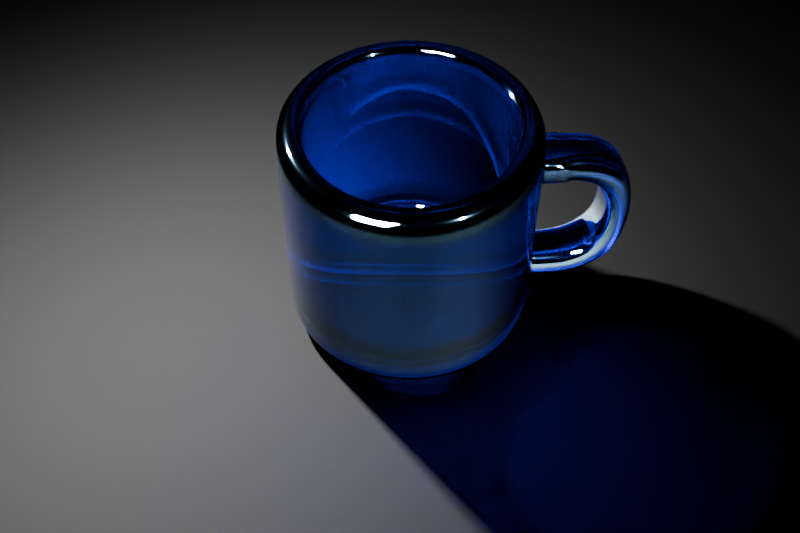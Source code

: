 # Source: Coffee_Cup_Blend.blend  (saved by Blender 4.1.24; exported with 4.5.12 LTS)
import bpy
from mathutils import Matrix  # noqa: F401  (used for matrix-valued properties, if any)

bpy.ops.wm.read_factory_settings(use_empty=True)
scene = bpy.context.scene
scene.name = 'Scene'

# ---- collections
col_collection = bpy.data.collections.new('Collection'); scene.collection.children.link(col_collection)

# ---- materials (node trees are filled in below, after node groups)
mat_adjustable_gemstone_001 = bpy.data.materials.new('ADJUSTABLE GEMSTONE.001')
mat_adjustable_gemstone_001.displacement_method = 'BOTH'
mat_adjustable_gemstone_001.preview_render_type = 'FLAT'
mat_material_012 = bpy.data.materials.new('Material.012')

# ---- node groups
ng_adjustable_gemstone = bpy.data.node_groups.new('ADJUSTABLE GEMSTONE', 'ShaderNodeTree')
_s = ng_adjustable_gemstone.interface.new_socket(name='Shader', in_out='OUTPUT', socket_type='NodeSocketShader')
_s = ng_adjustable_gemstone.interface.new_socket(name='IOR', in_out='INPUT', socket_type='NodeSocketFloat')
_s.default_value = 2.41
_s.min_value = 0.0
_s.max_value = 1000.0
_s = ng_adjustable_gemstone.interface.new_socket(name='IOR', in_out='INPUT', socket_type='NodeSocketFloat')
_s.default_value = 2.41
_s.min_value = 0.0
_s.max_value = 1000.0
_s = ng_adjustable_gemstone.interface.new_socket(name='Color', in_out='INPUT', socket_type='NodeSocketColor')
_s.default_value = (0.3575, 0.01997, 0.01997, 1.0)
_s = ng_adjustable_gemstone.interface.new_socket(name='Value', in_out='INPUT', socket_type='NodeSocketFloat')
_s.default_value = 0.5
_s.min_value = -1e+04
_s.max_value = 1e+04
_s = ng_adjustable_gemstone.interface.new_socket(name='Value', in_out='INPUT', socket_type='NodeSocketFloat')
_s.default_value = 0.5
_s.min_value = -1e+04
_s.max_value = 1e+04
_s = ng_adjustable_gemstone.interface.new_socket(name='Value', in_out='INPUT', socket_type='NodeSocketFloat')
_s.default_value = 0.01
_s.min_value = -1e+04
_s.max_value = 1e+04
_s = ng_adjustable_gemstone.interface.new_socket(name='Value', in_out='INPUT', socket_type='NodeSocketFloat')
_s.default_value = 0.01
_s.min_value = -1e+04
_s.max_value = 1e+04
_N = ng_adjustable_gemstone.nodes; _L = ng_adjustable_gemstone.links
n0 = _N.new('ShaderNodeBsdfGlass'); n0.name = 'Glass BSDF.002'; n0.location = (-255, -114)
n0.distribution = 'GGX'
n0.inputs[0].default_value = (0.0, 1.0, 0.01, 1.0)
n0.inputs[1].default_value = 0.01
n1 = _N.new('ShaderNodeBsdfGlass'); n1.name = 'Glass BSDF.003'; n1.location = (-255, -300)
n1.distribution = 'GGX'
n1.inputs[0].default_value = (0.005, 0.0, 1.0, 1.0)
n1.inputs[1].default_value = 0.01
n2 = _N.new('ShaderNodeAddShader'); n2.name = 'Add Shader.001'; n2.location = (209, -37)
n3 = _N.new('ShaderNodeAddShader'); n3.name = 'Add Shader'; n3.location = (-30, 12)
n4 = _N.new('ShaderNodeMixShader'); n4.name = 'Mix Shader'; n4.location = (448, -88)
n5 = _N.new('ShaderNodeBsdfGlass'); n5.name = 'Glass BSDF.001'; n5.location = (-255, 78)
n5.distribution = 'GGX'
n5.inputs[0].default_value = (1.0, 0.0, 0.0, 1.0)
n5.inputs[1].default_value = 0.01
n6 = _N.new('ShaderNodeMath'); n6.name = 'Math'; n6.location = (-440, 73)
n6.operation = 'SUBTRACT'
n7 = _N.new('ShaderNodeLightPath'); n7.name = 'Light Path'; n7.location = (210, 296)
n8 = _N.new('ShaderNodeBsdfGlass'); n8.name = 'Glass BSDF'; n8.location = (198, -154)
n8.distribution = 'GGX'
n9 = _N.new('NodeGroupOutput'); n9.name = 'Group Output'; n9.location = (638, -5)
n10 = _N.new('ShaderNodeMath'); n10.name = 'Math.001'; n10.location = (-440, -208)
n11 = _N.new('NodeGroupInput'); n11.name = 'Group Input'; n11.location = (-842, -115)
_L.new(n11.outputs[0], n8.inputs[2])
_L.new(n11.outputs[3], n6.inputs[0])
_L.new(n11.outputs[4], n10.inputs[0])
_L.new(n11.outputs[1], n0.inputs[2])
_L.new(n11.outputs[5], n6.inputs[1])
_L.new(n11.outputs[6], n10.inputs[1])
_L.new(n4.outputs[0], n9.inputs[0])
_L.new(n11.outputs[2], n8.inputs[0])
_L.new(n5.outputs[0], n3.inputs[0])
_L.new(n0.outputs[0], n3.inputs[1])
_L.new(n1.outputs[0], n2.inputs[1])
_L.new(n3.outputs[0], n2.inputs[0])
_L.new(n2.outputs[0], n4.inputs[2])
_L.new(n6.outputs[0], n5.inputs[2])
_L.new(n10.outputs[0], n1.inputs[2])
_L.new(n7.outputs[0], n4.inputs[0])
_L.new(n8.outputs[0], n4.inputs[1])
n9.is_active_output = True

# ---- material node trees
mat_adjustable_gemstone_001.use_nodes = True; mat_adjustable_gemstone_001.node_tree.nodes.clear()
_N = mat_adjustable_gemstone_001.node_tree.nodes; _L = mat_adjustable_gemstone_001.node_tree.links
n0 = _N.new('ShaderNodeValue'); n0.name = 'Value.001'; n0.location = (15963, 1994)
n0.label = 'Dispersion'
n0.outputs[0].default_value = 0.644
n1 = _N.new('ShaderNodeValue'); n1.name = 'Value'; n1.location = (15965, 2087)
n1.label = 'Index of Refraction'
n1.outputs[0].default_value = 2.41
n2 = _N.new('ShaderNodeRGB'); n2.name = 'RGB'; n2.location = (15962, 1905)
n2.outputs[0].default_value = (0.0, 0.0, 0.8174, 1.0)
n3 = _N.new('ShaderNodeOutputMaterial'); n3.name = 'Material Output.001'; n3.location = (16310, 2090)
n4 = _N.new('ShaderNodeGroup'); n4.name = 'Group'; n4.location = (16149, 2090)
n4.node_tree = ng_adjustable_gemstone
_L.new(n1.outputs[0], n4.inputs[0])
_L.new(n1.outputs[0], n4.inputs[3])
_L.new(n1.outputs[0], n4.inputs[4])
_L.new(n1.outputs[0], n4.inputs[1])
_L.new(n0.outputs[0], n4.inputs[5])
_L.new(n0.outputs[0], n4.inputs[6])
_L.new(n4.outputs[0], n3.inputs[0])
_L.new(n2.outputs[0], n4.inputs[2])
n3.is_active_output = True
mat_material_012.use_nodes = True; mat_material_012.node_tree.nodes.clear()
_N = mat_material_012.node_tree.nodes; _L = mat_material_012.node_tree.links
n0 = _N.new('ShaderNodeBsdfPrincipled'); n0.name = 'Principled BSDF'; n0.location = (10, 300)
n0.inputs[0].default_value = (0.0, 0.0, 0.0, 1.0)
n0.inputs[1].default_value = 1.0
n0.inputs[2].default_value = 1.0
n0.inputs[3].default_value = 4.0
n1 = _N.new('ShaderNodeOutputMaterial'); n1.name = 'Material Output'; n1.location = (300, 300)
_L.new(n0.outputs[0], n1.inputs[0])
n1.is_active_output = True

# ---- world
world_world = bpy.data.worlds.new('World'); scene.world = world_world
world_world.use_nodes = True; world_world.node_tree.nodes.clear()
_N = world_world.node_tree.nodes; _L = world_world.node_tree.links
n0 = _N.new('ShaderNodeOutputWorld'); n0.name = 'World Output'; n0.location = (300, 300)
n1 = _N.new('ShaderNodeBackground'); n1.name = 'Background'; n1.location = (10, 300)
n1.inputs[0].default_value = (0.0, 0.0, 0.0, 1.0)
_L.new(n1.outputs[0], n0.inputs[0])
n0.is_active_output = True
world_world.color = (0.05088, 0.05088, 0.05088)
world_world.use_sun_shadow = False
world_world.sun_shadow_jitter_overblur = 0.0

# ---- cameras
cam_camera = bpy.data.cameras.new('Camera')
cam_camera.clip_end = 1e+06
cam_camera.ortho_scale = 7.314

# ---- lights
light_trilamp_back = bpy.data.lights.new('TriLamp-Back', 'AREA')
light_trilamp_back.transmission_factor = 0.0
light_trilamp_back.energy = 2e+06
light_trilamp_back.shadow_maximum_resolution = 0.006
light_trilamp_back.use_absolute_resolution = True
light_trilamp_back.size = 0.34
light_trilamp_back.cycles.is_caustics_light = True
light_trilamp_fill = bpy.data.lights.new('TriLamp-Fill', 'AREA')
light_trilamp_fill.transmission_factor = 0.0
light_trilamp_fill.energy = 2.5e+06
light_trilamp_fill.shadow_maximum_resolution = 0.006
light_trilamp_fill.use_absolute_resolution = True
light_trilamp_fill.size = 0.34
light_trilamp_fill.cycles.is_caustics_light = True
light_trilamp_key = bpy.data.lights.new('TriLamp-Key', 'AREA')
light_trilamp_key.transmission_factor = 0.0
light_trilamp_key.energy = 1.5e+06
light_trilamp_key.shadow_maximum_resolution = 0.006
light_trilamp_key.use_absolute_resolution = True
light_trilamp_key.size = 0.34
light_trilamp_key.cycles.is_caustics_light = True

# ---- meshes
me_cylinder = bpy.data.meshes.new('Cylinder')
me_cylinder.from_pydata([(0.0, 1.0, -1.0), (0.0, 1.0, 1.0), (0.1951, 0.9808, -1.0), (0.1951, 0.9808, 1.0), (0.3827, 0.9239, -1.0), (0.3827, 0.9239, 1.0), (0.5556, 0.8315, -1.0), (0.5556, 0.8315, 1.0), (0.7071, 0.7071, -1.0), (0.7071, 0.7071, 1.0), (0.8315, 0.5556, -1.0), (0.8315, 0.5556, 1.0), (0.9239, 0.3827, -1.0), (0.9239, 0.3827, 1.0), (0.9808, 0.1951, -1.0), (0.9808, 0.1951, 1.0), (1.0, 0.0, -1.0), (1.0, 0.0, 1.0), (0.9808, -0.1951, -1.0), (0.9808, -0.1951, 1.0), (0.9239, -0.3827, -1.0), (0.9239, -0.3827, 1.0), (0.8315, -0.5556, -1.0), (0.8315, -0.5556, 1.0), (0.7071, -0.7071, -1.0), (0.7071, -0.7071, 1.0), (0.5556, -0.8315, -1.0), (0.5556, -0.8315, 1.0), (0.3827, -0.9239, -1.0), (0.3827, -0.9239, 1.0), (0.1951, -0.9808, -1.0), (0.1951, -0.9808, 1.0), (0.0, -1.0, -1.0), (0.0, -1.0, 1.0), (-0.1951, -0.9808, -1.0), (-0.1951, -0.9808, 1.0), (-0.3827, -0.9239, -1.0), (-0.3827, -0.9239, 1.0), (-0.5556, -0.8315, -1.0), (-0.5556, -0.8315, 1.0), (-0.7071, -0.7071, -1.0), (-0.7071, -0.7071, 1.0), (-0.8315, -0.5556, -1.0), (-0.8315, -0.5556, 1.0), (-0.9239, -0.3827, -1.0), (-0.9239, -0.3827, 1.0), (-0.9808, -0.1951, -1.0), (-0.9808, -0.1951, 1.0), (-1.0, 0.0, -1.0), (-1.0, 0.0, 1.0), (-0.9808, 0.1951, -1.0), (-0.9808, 0.1951, 1.0), (-0.9239, 0.3827, -1.0), (-0.9239, 0.3827, 1.0), (-0.8315, 0.5556, -1.0), (-0.8315, 0.5556, 1.0), (-0.7071, 0.7071, -1.0), (-0.7071, 0.7071, 1.0), (-0.5556, 0.8315, -1.0), (-0.5556, 0.8315, 1.0), (-0.3827, 0.9239, -1.0), (-0.3827, 0.9239, 1.0), (-0.1951, 0.9808, -1.0), (-0.1951, 0.9808, 1.0), (1.079e-08, 0.1092, -1.0), (0.0213, 0.1071, -1.0), (0.04178, 0.1009, -1.0), (0.06065, 0.09077, -1.0), (0.07719, 0.07719, -1.0), (0.09077, 0.06065, -1.0), (0.1009, 0.04178, -1.0), (0.1071, 0.0213, -1.0), (0.1092, 0.0, -1.0), (0.1071, -0.0213, -1.0), (0.1009, -0.04178, -1.0), (0.09077, -0.06065, -1.0), (0.07719, -0.07719, -1.0), (0.06065, -0.09077, -1.0), (0.04178, -0.1009, -1.0), (0.0213, -0.1071, -1.0), (1.079e-08, -0.1092, -1.0), (-0.0213, -0.1071, -1.0), (-0.04178, -0.1009, -1.0), (-0.06065, -0.09077, -1.0), (-0.07719, -0.07719, -1.0), (-0.09077, -0.06065, -1.0), (-0.1009, -0.04178, -1.0), (-0.1071, -0.0213, -1.0), (-0.1092, 0.0, -1.0), (-0.1071, 0.0213, -1.0), (-0.1009, 0.04178, -1.0), (-0.09077, 0.06065, -1.0), (-0.07719, 0.07719, -1.0), (-0.06065, 0.09077, -1.0), (-0.04178, 0.1009, -1.0), (-0.0213, 0.1071, -1.0), (0.08398, -0.05709, -1.0), (0.08736, -0.03485, -1.0), (0.0872, -0.01133, -1.0), (0.0835, 0.01257, -1.0), (0.07641, 0.03594, -1.0), (0.06621, 0.05786, -1.0), (0.05327, 0.07751, -1.0), (0.03811, 0.09413, -1.0), (0.06289, -0.07051, -1.0), (0.06254, -0.0476, -1.0), (0.05959, -0.02292, -1.0), (0.05417, 0.002589, -1.0), (0.04648, 0.02794, -1.0), (0.03681, 0.05216, -1.0), (0.02555, 0.07432, -1.0), (0.01312, 0.09357, -1.0), (0.03878, -0.08141, -1.0), (0.03423, -0.05885, -1.0), (0.02828, -0.03405, -1.0), (0.02117, -0.007973, -1.0), (0.01317, 0.01839, -1.0), (0.004594, 0.04403, -1.0), (-0.004236, 0.06795, -1.0), (-0.01298, 0.08923, -1.0), (0.01298, -0.08923, -1.0), (0.004236, -0.06795, -1.0), (-0.004594, -0.04403, -1.0), (-0.01317, -0.01839, -1.0), (-0.02117, 0.007973, -1.0), (-0.02828, 0.03405, -1.0), (-0.03423, 0.05885, -1.0), (-0.03878, 0.08141, -1.0), (-0.01312, -0.09357, -1.0), (-0.02555, -0.07432, -1.0), (-0.03681, -0.05216, -1.0), (-0.04648, -0.02794, -1.0), (-0.05417, -0.002589, -1.0), (-0.05959, 0.02292, -1.0), (-0.06254, 0.0476, -1.0), (-0.06289, 0.07051, -1.0), (-0.03811, -0.09413, -1.0), (-0.05327, -0.07751, -1.0), (-0.06621, -0.05786, -1.0), (-0.07641, -0.03594, -1.0), (-0.0835, -0.01257, -1.0), (-0.0872, 0.01133, -1.0), (-0.08736, 0.03485, -1.0), (-0.08398, 0.05709, -1.0), (2.517e-09, 0.7921, 1.0), (0.1545, 0.7769, 1.0), (0.3031, 0.7318, 1.0), (0.4401, 0.6586, 1.0), (0.5601, 0.5601, 1.0), (0.6586, 0.4401, 1.0), (0.7318, 0.3031, 1.0), (0.7769, 0.1545, 1.0), (0.7921, 0.0, 1.0), (0.7769, -0.1545, 1.0), (0.7318, -0.3031, 1.0), (0.6586, -0.4401, 1.0), (0.5601, -0.5601, 1.0), (0.4401, -0.6586, 1.0), (0.3031, -0.7318, 1.0), (0.1545, -0.7769, 1.0), (2.517e-09, -0.7921, 1.0), (-0.1545, -0.7769, 1.0), (-0.3031, -0.7318, 1.0), (-0.4401, -0.6586, 1.0), (-0.5601, -0.5601, 1.0), (-0.6586, -0.4401, 1.0), (-0.7318, -0.3031, 1.0), (-0.7769, -0.1545, 1.0), (-0.7921, 0.0, 1.0), (-0.7769, 0.1545, 1.0), (-0.7318, 0.3031, 1.0), (-0.6586, 0.4401, 1.0), (-0.5601, 0.5601, 1.0), (-0.4401, 0.6586, 1.0), (-0.3031, 0.7318, 1.0), (-0.1545, 0.7769, 1.0), (2.517e-09, 0.7921, 1.0), (0.1545, 0.7769, 1.0), (0.3031, 0.7318, 1.0), (0.4401, 0.6586, 1.0), (0.5601, 0.5601, 1.0), (0.6586, 0.4401, 1.0), (0.7318, 0.3031, 1.0), (0.7769, 0.1545, 1.0), (0.7921, 0.0, 1.0), (0.7769, -0.1545, 1.0), (0.7318, -0.3031, 1.0), (0.6586, -0.4401, 1.0), (0.5601, -0.5601, 1.0), (0.4401, -0.6586, 1.0), (0.3031, -0.7318, 1.0), (0.1545, -0.7769, 1.0), (2.517e-09, -0.7921, 1.0), (-0.1545, -0.7769, 1.0), (-0.3031, -0.7318, 1.0), (-0.4401, -0.6586, 1.0), (-0.5601, -0.5601, 1.0), (-0.6586, -0.4401, 1.0), (-0.7318, -0.3031, 1.0), (-0.7769, -0.1545, 1.0), (-0.7921, 0.0, 1.0), (-0.7769, 0.1545, 1.0), (-0.7318, 0.3031, 1.0), (-0.6586, 0.4401, 1.0), (-0.5601, 0.5601, 1.0), (-0.4401, 0.6586, 1.0), (-0.3031, 0.7318, 1.0), (-0.1545, 0.7769, 1.0), (2.517e-09, 0.7921, -0.6858), (0.1545, 0.7769, -0.6858), (0.3031, 0.7318, -0.6858), (0.4401, 0.6586, -0.6858), (0.5601, 0.5601, -0.6858), (0.6586, 0.4401, -0.6858), (0.7318, 0.3031, -0.6858), (0.7769, 0.1545, -0.6858), (0.7921, 0.0, -0.6858), (0.7769, -0.1545, -0.6858), (0.7318, -0.3031, -0.6858), (0.6586, -0.4401, -0.6858), (0.5601, -0.5601, -0.6858), (0.4401, -0.6586, -0.6858), (0.3031, -0.7318, -0.6858), (0.1545, -0.7769, -0.6858), (2.517e-09, -0.7921, -0.6858), (-0.1545, -0.7769, -0.6858), (-0.3031, -0.7318, -0.6858), (-0.4401, -0.6586, -0.6858), (-0.5601, -0.5601, -0.6858), (-0.6586, -0.4401, -0.6858), (-0.7318, -0.3031, -0.6858), (-0.7769, -0.1545, -0.6858), (-0.7921, 0.0, -0.6858), (-0.7769, 0.1545, -0.6858), (-0.7318, 0.3031, -0.6858), (-0.6586, 0.4401, -0.6858), (-0.5601, 0.5601, -0.6858), (-0.4401, 0.6586, -0.6858), (-0.3031, 0.7318, -0.6858), (-0.1545, 0.7769, -0.6858), (-0.1951, -0.9808, 0.5), (-0.3827, -0.9239, 0.5), (-0.5556, -0.8315, 0.5), (-0.7071, -0.7071, 0.5), (-0.8315, -0.5556, 0.5), (-0.9239, -0.3827, 0.5), (-0.9808, -0.1951, 0.5), (-0.9808, -0.1951, 0.5), (-0.9808, 0.1951, 0.5), (-0.9239, 0.3827, 0.5), (-0.8315, 0.5556, 0.5), (-0.7071, 0.7071, 0.5), (-0.5556, 0.8315, 0.5), (-0.3827, 0.9239, 0.5), (-0.1951, 0.9808, 0.5), (0.0, 1.0, 0.5), (0.0, 1.0, -0.5), (-0.1951, 0.9808, -0.5), (-0.3827, 0.9239, -0.5), (-0.5556, 0.8315, -0.5), (-0.7071, 0.7071, -0.5), (-0.8315, 0.5556, -0.5), (-0.9239, 0.3827, -0.5), (-0.9808, 0.1951, -0.5), (-1.0, 0.0, -0.5), (-0.9808, -0.1951, -0.5), (-0.9239, -0.3827, -0.5), (-0.8315, -0.5556, -0.5), (-0.7071, -0.7071, -0.5), (-0.5556, -0.8315, -0.5), (-0.3827, -0.9239, -0.5), (-0.1951, -0.9808, -0.5), (0.0, -1.0, -0.5), (0.1951, -0.9808, -0.5), (0.3827, -0.9239, -0.5), (0.5556, -0.8315, -0.5), (0.7071, -0.7071, -0.5), (0.8315, -0.5556, -0.5), (0.9239, -0.3827, -0.5), (0.9808, -0.1951, -0.5), (1.0, 0.0, -0.5), (0.9808, 0.1951, -0.5), (0.9239, 0.3827, -0.5), (0.8315, 0.5556, -0.5), (0.7071, 0.7071, -0.5), (0.5556, 0.8315, -0.5), (0.3827, 0.9239, -0.5), (0.1951, 0.9808, -0.5), (-0.1951, 0.9808, 0.0), (-0.3827, 0.9239, 0.0), (-0.5556, 0.8315, 0.0), (-0.7071, 0.7071, 0.0), (-0.8315, 0.5556, 0.0), (-0.9239, 0.3827, 0.0), (-0.9808, 0.1951, 0.0), (-1.0, 0.0, 0.0), (-0.9808, -0.1951, 0.0), (-0.9239, -0.3827, 0.0), (-0.8315, -0.5556, 0.0), (-0.7071, -0.7071, 0.0), (-0.5556, -0.8315, 0.0), (-0.3827, -0.9239, 0.0), (-0.1951, -0.9808, 0.0), (0.0, -1.0, 0.0), (0.1951, -0.9808, 0.0), (0.3827, -0.9239, 0.0), (0.5556, -0.8315, 0.0), (0.7071, -0.7071, 0.0), (0.8315, -0.5556, 0.0), (0.9239, -0.3827, 0.0), (0.9808, -0.1951, 0.0), (1.0, 0.0, 0.0), (0.9808, 0.1951, 0.0), (0.9239, 0.3827, 0.0), (0.8315, 0.5556, 0.0), (0.7071, 0.7071, 0.0), (0.5556, 0.8315, 0.0), (0.3827, 0.9239, 0.0), (0.1951, 0.9808, 0.0), (0.0, 1.0, 0.0), (0.1545, 0.7769, -0.762), (-6.378e-09, 0.7921, -0.762), (0.3031, 0.7318, -0.762), (0.4401, 0.6586, -0.762), (0.5601, 0.5601, -0.762), (0.6586, 0.4401, -0.762), (0.7318, 0.3031, -0.762), (0.7769, 0.1545, -0.762), (0.7921, 8.758e-09, -0.762), (0.7769, -0.1545, -0.762), (0.7318, -0.3031, -0.762), (0.6586, -0.4401, -0.762), (0.5601, -0.5601, -0.762), (0.4401, -0.6586, -0.762), (0.3031, -0.7318, -0.762), (0.1545, -0.7769, -0.762), (-6.378e-09, -0.7921, -0.762), (-0.1545, -0.7769, -0.762), (-0.3031, -0.7318, -0.762), (-0.4401, -0.6586, -0.762), (-0.5601, -0.5601, -0.762), (-0.6586, -0.4401, -0.762), (-0.7318, -0.3031, -0.762), (-0.7769, -0.1545, -0.762), (-0.7921, 8.758e-09, -0.762), (-0.7769, 0.1545, -0.762), (-0.7318, 0.3031, -0.762), (-0.6586, 0.4401, -0.762), (-0.5601, 0.5601, -0.762), (-0.4401, 0.6586, -0.762), (-0.3031, 0.7318, -0.762), (-0.1545, 0.7769, -0.762), (0.02199, 0.1106, -0.762), (7.838e-09, 0.1127, -0.762), (0.04314, 0.1042, -0.762), (0.06263, 0.09374, -0.762), (0.07972, 0.07972, -0.762), (0.09374, 0.06263, -0.762), (0.1042, 0.04314, -0.762), (0.1106, 0.02199, -0.762), (0.1127, 6.222e-07, -0.762), (0.1106, -0.02199, -0.762), (0.1042, -0.04314, -0.762), (0.09374, -0.06263, -0.762), (0.07972, -0.07972, -0.762), (0.06263, -0.09374, -0.762), (0.04314, -0.1042, -0.762), (0.02199, -0.1106, -0.762), (7.838e-09, -0.1127, -0.762), (-0.02199, -0.1106, -0.762), (-0.04314, -0.1042, -0.762), (-0.06263, -0.09374, -0.762), (-0.07972, -0.07972, -0.762), (-0.09374, -0.06263, -0.762), (-0.1042, -0.04314, -0.762), (-0.1106, -0.02199, -0.762), (-0.1127, 6.222e-07, -0.762), (-0.1106, 0.02199, -0.762), (-0.1042, 0.04314, -0.762), (-0.09374, 0.06263, -0.762), (-0.07972, 0.07972, -0.762), (-0.06263, 0.09374, -0.762), (-0.04314, 0.1042, -0.762), (-0.02199, 0.1106, -0.762), (-0.02128, 0.1027, -0.762), (-0.04242, 0.08788, -0.762), (-0.06234, 0.06918, -0.762), (-0.08001, 0.04765, -0.762), (-0.09446, 0.02446, -0.762), (-0.1049, 0.0008396, -0.762), (0.001272, 0.09713, -0.762), (-0.0207, 0.07848, -0.762), (-0.04262, 0.05591, -0.762), (-0.06315, 0.0309, -0.762), (-0.08101, 0.004995, -0.762), (-0.09501, -0.0202, -0.762), (0.02365, 0.08767, -0.762), (0.001683, 0.06591, -0.762), (-0.02132, 0.04044, -0.762), (-0.04382, 0.01302, -0.762), (-0.06432, -0.01451, -0.762), (-0.08138, -0.0403, -0.762), (0.045, 0.0747, -0.762), (0.02388, 0.05066, -0.762), (0.0007589, 0.02335, -0.762), (-0.02275, -0.005299, -0.762), (-0.04503, -0.0333, -0.762), (-0.06449, -0.05871, -0.762), (0.06449, 0.05871, -0.762), (0.04503, 0.0333, -0.762), (0.02275, 0.0053, -0.762), (-0.0007589, -0.02335, -0.762), (-0.02388, -0.05066, -0.762), (-0.045, -0.0747, -0.762), (0.08138, 0.0403, -0.762), (0.06432, 0.01451, -0.762), (0.04382, -0.01302, -0.762), (0.02132, -0.04044, -0.762), (-0.001683, -0.06591, -0.762), (-0.02365, -0.08767, -0.762), (0.09501, 0.0202, -0.762), (0.08101, -0.004993, -0.762), (0.06315, -0.03089, -0.762), (0.04262, -0.05591, -0.762), (0.0207, -0.07848, -0.762), (-0.001272, -0.09712, -0.762), (0.1049, -0.0008384, -0.762), (0.09446, -0.02446, -0.762), (0.08001, -0.04765, -0.762), (0.06234, -0.06918, -0.762), (0.04242, -0.08787, -0.762), (0.02128, -0.1027, -0.762), (0.0, -1.0, 0.5), (0.1951, -0.9808, 0.5), (0.3827, -0.9239, 0.5), (0.5556, -0.8315, 0.5), (0.7071, -0.7071, 0.5), (0.8315, -0.5556, 0.5), (0.9239, -0.3827, 0.5), (0.9808, -0.1951, 0.5), (1.0, 0.0, 0.5), (0.9808, 0.1951, 0.5), (0.9239, 0.3827, 0.5), (0.8315, 0.5556, 0.5), (0.7071, 0.7071, 0.5), (0.5556, 0.8315, 0.5), (0.3827, 0.9239, 0.5), (0.1951, 0.9808, 0.5), (0.1951, 0.9808, -0.75), (0.3827, 0.9239, -0.75), (0.5556, 0.8315, -0.75), (0.7071, 0.7071, -0.75), (0.8315, 0.5556, -0.75), (0.9239, 0.3827, -0.75), (0.9808, 0.1951, -0.75), (1.0, 0.0, -0.75), (0.9808, -0.1951, -0.75), (0.9239, -0.3827, -0.75), (0.8315, -0.5556, -0.75), (0.7071, -0.7071, -0.75), (0.5556, -0.8315, -0.75), (0.3827, -0.9239, -0.75), (0.1951, -0.9808, -0.75), (0.0, -1.0, -0.75), (-0.1951, -0.9808, -0.75), (-0.3827, -0.9239, -0.75), (-0.5556, -0.8315, -0.75), (-0.7071, -0.7071, -0.75), (-0.8315, -0.5556, -0.75), (-0.9239, -0.3827, -0.75), (-0.9808, -0.1951, -0.75), (-1.0, 0.0, -0.75), (-0.9808, 0.1951, -0.75), (-0.9239, 0.3827, -0.75), (-0.8315, 0.5556, -0.75), (-0.7071, 0.7071, -0.75), (-0.5556, 0.8315, -0.75), (-0.3827, 0.9239, -0.75), (-0.1951, 0.9808, -0.75), (0.0, 1.0, -0.75), (0.0, 1.0, 0.75), (-0.5556, -0.8315, 0.75), (-0.7071, -0.7071, 0.75), (-0.8315, -0.5556, 0.75), (-0.9239, -0.3827, 0.75), (-0.9808, -0.1951, 0.75), (-1.0, 0.0, 0.75), (-0.9808, 0.1951, 0.75), (-0.9239, 0.3827, 0.75), (-0.8315, 0.5556, 0.75), (-0.7071, 0.7071, 0.75), (-0.5556, 0.8315, 0.75), (-0.3827, 0.9239, 0.75), (-0.1951, 0.9808, 0.75), (-0.3827, -0.9239, 0.75), (-0.1951, -0.9808, 0.75), (0.0, -1.0, 0.75), (0.1951, -0.9808, 0.75), (0.3827, -0.9239, 0.75), (0.5556, -0.8315, 0.75), (0.7071, -0.7071, 0.75), (0.8315, -0.5556, 0.75), (0.9239, -0.3827, 0.75), (0.9808, -0.1951, 0.75), (1.0, 0.0, 0.75), (0.9808, 0.1951, 0.75), (0.9239, 0.3827, 0.75), (0.8315, 0.5556, 0.75), (0.7071, 0.7071, 0.75), (0.5556, 0.8315, 0.75), (0.3827, 0.9239, 0.75), (0.1951, 0.9808, 0.75), (0.0, 1.0, 0.25), (-0.1951, 0.9808, 0.25), (-0.3827, 0.9239, 0.25), (-0.5556, 0.8315, 0.25), (-0.7071, 0.7071, 0.25), (-0.8315, 0.5556, 0.25), (-0.9239, 0.3827, 0.25), (-0.9808, 0.1951, 0.25), (-1.0, 0.0, 0.25), (-0.9808, -0.1951, 0.25), (-0.9239, -0.3827, 0.25), (-0.8315, -0.5556, 0.25), (-0.7071, -0.7071, 0.25), (-0.5556, -0.8315, 0.25), (-0.3827, -0.9239, 0.25), (-0.1951, -0.9808, 0.25), (0.0, -1.0, 0.25), (0.1951, -0.9808, 0.25), (0.3827, -0.9239, 0.25), (0.5556, -0.8315, 0.25), (0.7071, -0.7071, 0.25), (0.8315, -0.5556, 0.25), (0.9239, -0.3827, 0.25), (0.9808, -0.1951, 0.25), (1.0, 0.0, 0.25), (0.9808, 0.1951, 0.25), (0.9239, 0.3827, 0.25), (0.8315, 0.5556, 0.25), (0.7071, 0.7071, 0.25), (0.5556, 0.8315, 0.25), (0.3827, 0.9239, 0.25), (0.1951, 0.9808, 0.25), (-0.5556, -0.8315, 0.625), (-0.7071, -0.7071, 0.625), (-0.8315, -0.5556, 0.625), (-0.9239, -0.3827, 0.625), (-0.9808, -0.1951, 0.625), (-1.0, 0.0, 0.625), (-0.9808, 0.1951, 0.625), (-0.9239, 0.3827, 0.625), (-0.8315, 0.5556, 0.625), (-0.7071, 0.7071, 0.625), (-0.5556, 0.8315, 0.625), (-0.3827, 0.9239, 0.625), (-0.1951, 0.9808, 0.625), (-0.3827, -0.9239, 0.625), (-0.1951, -0.9808, 0.625), (0.0, -1.0, 0.625), (0.1951, -0.9808, 0.625), (0.3827, -0.9239, 0.625), (0.5556, -0.8315, 0.625), (0.7071, -0.7071, 0.625), (0.8315, -0.5556, 0.625), (0.9239, -0.3827, 0.625), (0.9808, -0.1951, 0.625), (1.0, 0.0, 0.625), (0.9808, 0.1951, 0.625), (0.9239, 0.3827, 0.625), (0.8315, 0.5556, 0.625), (0.7071, 0.7071, 0.625), (0.5556, 0.8315, 0.625), (0.3827, 0.9239, 0.625), (0.1951, 0.9808, 0.625), (0.0, 1.0, 0.625), (0.0, 1.0, 0.375), (-0.1951, 0.9808, 0.375), (-0.3827, 0.9239, 0.375), (-0.5556, 0.8315, 0.375), (-0.7071, 0.7071, 0.375), (-0.8315, 0.5556, 0.375), (-0.9239, 0.3827, 0.375), (-0.9808, 0.1951, 0.375), (-1.0, 0.0, 0.375), (-0.9808, -0.1951, 0.375), (-0.9239, -0.3827, 0.375), (-0.8315, -0.5556, 0.375), (-0.7071, -0.7071, 0.375), (-0.5556, -0.8315, 0.375), (-0.3827, -0.9239, 0.375), (-0.1951, -0.9808, 0.375), (0.0, -1.0, 0.375), (0.1951, -0.9808, 0.375), (0.3827, -0.9239, 0.375), (0.5556, -0.8315, 0.375), (0.7071, -0.7071, 0.375), (0.8315, -0.5556, 0.375), (0.9239, -0.3827, 0.375), (0.9808, -0.1951, 0.375), (1.0, 0.0, 0.375), (0.9808, 0.1951, 0.375), (0.9239, 0.3827, 0.375), (0.8315, 0.5556, 0.375), (0.7071, 0.7071, 0.375), (0.5556, 0.8315, 0.375), (0.3827, 0.9239, 0.375), (0.1951, 0.9808, 0.375), (-0.9808, 0.1951, 0.5), (-0.9808, 0.1951, -0.5), (-1.0, 0.0, -0.5), (-0.9808, -0.1951, -0.5), (-0.9808, -0.1951, -0.75), (-1.0, 0.0, -0.75), (-0.9808, 0.1951, -0.75), (-0.9808, -0.1951, 0.625), (-1.0, 0.0, 0.625), (-0.9808, 0.1951, 0.625), (-0.9808, 0.1951, 0.375), (-1.0, 0.0, 0.375), (-0.9808, -0.1951, 0.375), (-1.17, -0.2038, 0.5), (-1.169, 0.2092, 0.5), (-1.169, 0.2092, -0.5), (-1.189, 0.005223, -0.5), (-1.17, -0.2038, -0.5), (-1.17, -0.2038, -0.75), (-1.189, 0.005223, -0.75), (-1.169, 0.2092, -0.75), (-1.17, -0.2038, 0.625), (-1.189, 0.005223, 0.625), (-1.169, 0.2092, 0.625), (-1.169, 0.2092, 0.375), (-1.189, 0.005223, 0.375), (-1.17, -0.2038, 0.375), (-1.252, -0.2059, -0.4935), (-1.324, -0.2071, -0.4744), (-1.385, -0.2074, -0.444), (-1.434, -0.2071, -0.404), (-1.472, -0.2062, -0.3564), (-1.5, -0.2051, -0.303), (-1.52, -0.2039, -0.2456), (-1.532, -0.2027, -0.1856), (-1.539, -0.2019, -0.1244), (-1.541, -0.2016, -0.0625), (-1.539, -0.2019, -0.0006459), (-1.532, -0.2027, 0.06065), (-1.52, -0.2039, 0.1206), (-1.5, -0.2051, 0.178), (-1.472, -0.2062, 0.2314), (-1.434, -0.2071, 0.279), (-1.385, -0.2074, 0.319), (-1.324, -0.2071, 0.3494), (-1.252, -0.2059, 0.3685), (-1.272, 0.005223, -0.4935), (-1.344, 0.005223, -0.4744), (-1.404, 0.005223, -0.444), (-1.453, 0.005223, -0.404), (-1.491, 0.005223, -0.3564), (-1.519, 0.005223, -0.303), (-1.538, 0.005223, -0.2456), (-1.55, 0.005223, -0.1856), (-1.557, 0.005223, -0.1244), (-1.559, 0.005223, -0.0625), (-1.557, 0.005223, -0.0006459), (-1.55, 0.005223, 0.06065), (-1.538, 0.005223, 0.1206), (-1.519, 0.005223, 0.178), (-1.491, 0.005223, 0.2314), (-1.453, 0.005223, 0.279), (-1.404, 0.005223, 0.319), (-1.344, 0.005223, 0.3494), (-1.272, 0.005223, 0.3685), (-1.252, 0.2114, 0.3685), (-1.324, 0.2134, 0.3494), (-1.385, 0.2151, 0.319), (-1.434, 0.2165, 0.279), (-1.472, 0.2169, 0.2314), (-1.5, 0.2173, 0.178), (-1.52, 0.2174, 0.1206), (-1.532, 0.2173, 0.06065), (-1.538, 0.2172, -0.0006459), (-1.54, 0.2171, -0.0625), (-1.538, 0.2167, -0.1244), (-1.532, 0.2169, -0.1856), (-1.52, 0.2188, -0.2456), (-1.5, 0.2183, -0.303), (-1.472, 0.2175, -0.3564), (-1.434, 0.2165, -0.404), (-1.385, 0.2151, -0.444), (-1.324, 0.2134, -0.4744), (-1.252, 0.2114, -0.4935), (-1.299, -0.2074, 0.6148), (-1.412, -0.2098, 0.5848), (-1.507, -0.2112, 0.537), (-1.584, -0.2117, 0.4742), (-1.644, -0.2115, 0.3993), (-1.689, -0.2108, 0.3154), (-1.719, -0.2099, 0.2252), (-1.738, -0.209, 0.131), (-1.749, -0.2083, 0.0347), (-1.752, -0.208, -0.0625), (-1.749, -0.2083, -0.1597), (-1.738, -0.209, -0.256), (-1.719, -0.2099, -0.3502), (-1.689, -0.2108, -0.4404), (-1.644, -0.2115, -0.5243), (-1.584, -0.2117, -0.5992), (-1.507, -0.2112, -0.662), (-1.412, -0.2098, -0.7098), (-1.299, -0.2074, -0.7398), (-1.319, 0.005223, -0.7398), (-1.432, 0.005223, -0.7098), (-1.528, 0.005223, -0.662), (-1.605, 0.005223, -0.5992), (-1.665, 0.005223, -0.5243), (-1.709, 0.005223, -0.4404), (-1.739, 0.005223, -0.3502), (-1.758, 0.005223, -0.256), (-1.768, 0.005223, -0.1597), (-1.771, 0.005223, -0.0625), (-1.768, 0.005223, 0.0347), (-1.758, 0.005223, 0.131), (-1.739, 0.005223, 0.2252), (-1.709, 0.005223, 0.3154), (-1.665, 0.005223, 0.3993), (-1.605, 0.005223, 0.4742), (-1.528, 0.005223, 0.537), (-1.432, 0.005223, 0.5848), (-1.319, 0.005223, 0.6148), (-1.299, 0.2127, -0.7398), (-1.412, 0.2159, -0.7098), (-1.508, 0.2185, -0.662), (-1.585, 0.2206, -0.5992), (-1.645, 0.2223, -0.5243), (-1.689, 0.2235, -0.4404), (-1.72, 0.2244, -0.3502), (-1.739, 0.2249, -0.256), (-1.749, 0.2252, -0.1597), (-1.752, 0.2253, -0.0625), (-1.749, 0.2252, 0.0347), (-1.739, 0.2249, 0.131), (-1.72, 0.2244, 0.2252), (-1.689, 0.2235, 0.3154), (-1.645, 0.2223, 0.3993), (-1.585, 0.2206, 0.4742), (-1.508, 0.2185, 0.537), (-1.412, 0.2159, 0.5848), (-1.299, 0.2127, 0.6148)], [], [(480, 1, 3, 511), (511, 3, 5, 510), (510, 5, 7, 509), (509, 7, 9, 508), (508, 9, 11, 507), (507, 11, 13, 506), (506, 13, 15, 505), (505, 15, 17, 504), (504, 17, 19, 503), (503, 19, 21, 502), (502, 21, 23, 501), (501, 23, 25, 500), (500, 25, 27, 499), (499, 27, 29, 498), (498, 29, 31, 497), (497, 31, 33, 496), (496, 33, 35, 495), (495, 35, 37, 494), (494, 37, 39, 481), (481, 39, 41, 482), (482, 41, 43, 483), (483, 43, 45, 484), (484, 45, 47, 485), (485, 47, 49, 486), (486, 49, 51, 487), (487, 51, 53, 488), (488, 53, 55, 489), (489, 55, 57, 490), (490, 57, 59, 491), (491, 59, 61, 492), (18, 20, 74, 73), (492, 61, 63, 493), (493, 63, 1, 480), (62, 0, 64, 95), (36, 38, 83, 82), (54, 56, 92, 91), (10, 12, 70, 69), (28, 30, 79, 78), (46, 48, 88, 87), (2, 4, 66, 65), (20, 22, 75, 74), (38, 40, 84, 83), (56, 58, 93, 92), (12, 14, 71, 70), (30, 32, 80, 79), (48, 50, 89, 88), (4, 6, 67, 66), (22, 24, 76, 75), (40, 42, 85, 84), (58, 60, 94, 93), (14, 16, 72, 71), (32, 34, 81, 80), (50, 52, 90, 89), (6, 8, 68, 67), (24, 26, 77, 76), (42, 44, 86, 85), (60, 62, 95, 94), (16, 18, 73, 72), (34, 36, 82, 81), (52, 54, 91, 90), (8, 10, 69, 68), (26, 28, 78, 77), (44, 46, 87, 86), (0, 2, 65, 64), (75, 76, 96, 74), (76, 77, 104, 96), (77, 78, 112, 104), (78, 79, 120, 112), (79, 80, 128, 120), (80, 81, 136, 128), (81, 82, 83, 136), (74, 96, 97, 73), (96, 104, 105, 97), (104, 112, 113, 105), (112, 120, 121, 113), (120, 128, 129, 121), (128, 136, 137, 129), (136, 83, 84, 137), (73, 97, 98, 72), (97, 105, 106, 98), (105, 113, 114, 106), (113, 121, 122, 114), (121, 129, 130, 122), (129, 137, 138, 130), (137, 84, 85, 138), (72, 98, 99, 71), (98, 106, 107, 99), (106, 114, 115, 107), (114, 122, 123, 115), (122, 130, 131, 123), (130, 138, 139, 131), (138, 85, 86, 139), (71, 99, 100, 70), (99, 107, 108, 100), (107, 115, 116, 108), (115, 123, 124, 116), (123, 131, 132, 124), (131, 139, 140, 132), (139, 86, 87, 140), (70, 100, 101, 69), (100, 108, 109, 101), (108, 116, 117, 109), (116, 124, 125, 117), (124, 132, 133, 125), (132, 140, 141, 133), (140, 87, 88, 141), (69, 101, 102, 68), (101, 109, 110, 102), (109, 117, 118, 110), (117, 125, 126, 118), (125, 133, 134, 126), (133, 141, 142, 134), (141, 88, 89, 142), (68, 102, 103, 67), (102, 110, 111, 103), (110, 118, 119, 111), (118, 126, 127, 119), (126, 134, 135, 127), (134, 142, 143, 135), (142, 89, 90, 143), (67, 103, 65, 66), (103, 111, 64, 65), (111, 119, 95, 64), (119, 127, 94, 95), (127, 135, 93, 94), (135, 143, 92, 93), (143, 90, 91, 92), (19, 17, 152, 153), (37, 35, 161, 162), (55, 53, 170, 171), (11, 9, 148, 149), (29, 27, 157, 158), (47, 45, 166, 167), (3, 1, 144, 145), (1, 63, 175, 144), (21, 19, 153, 154), (39, 37, 162, 163), (57, 55, 171, 172), (13, 11, 149, 150), (31, 29, 158, 159), (49, 47, 167, 168), (5, 3, 145, 146), (23, 21, 154, 155), (41, 39, 163, 164), (59, 57, 172, 173), (15, 13, 150, 151), (33, 31, 159, 160), (51, 49, 168, 169), (7, 5, 146, 147), (25, 23, 155, 156), (43, 41, 164, 165), (61, 59, 173, 174), (17, 15, 151, 152), (35, 33, 160, 161), (53, 51, 169, 170), (9, 7, 147, 148), (27, 25, 156, 157), (45, 43, 165, 166), (63, 61, 174, 175), (169, 168, 200, 201), (156, 155, 187, 188), (170, 169, 201, 202), (157, 156, 188, 189), (171, 170, 202, 203), (158, 157, 189, 190), (145, 144, 176, 177), (172, 171, 203, 204), (159, 158, 190, 191), (146, 145, 177, 178), (173, 172, 204, 205), (160, 159, 191, 192), (147, 146, 178, 179), (174, 173, 205, 206), (161, 160, 192, 193), (148, 147, 179, 180), (175, 174, 206, 207), (162, 161, 193, 194), (149, 148, 180, 181), (144, 175, 207, 176), (163, 162, 194, 195), (150, 149, 181, 182), (164, 163, 195, 196), (151, 150, 182, 183), (165, 164, 196, 197), (152, 151, 183, 184), (166, 165, 197, 198), (153, 152, 184, 185), (167, 166, 198, 199), (154, 153, 185, 186), (168, 167, 199, 200), (155, 154, 186, 187), (204, 203, 235, 236), (191, 190, 222, 223), (178, 177, 209, 210), (205, 204, 236, 237), (192, 191, 223, 224), (179, 178, 210, 211), (206, 205, 237, 238), (193, 192, 224, 225), (180, 179, 211, 212), (207, 206, 238, 239), (194, 193, 225, 226), (181, 180, 212, 213), (176, 207, 239, 208), (195, 194, 226, 227), (182, 181, 213, 214), (196, 195, 227, 228), (183, 182, 214, 215), (197, 196, 228, 229), (184, 183, 215, 216), (198, 197, 229, 230), (185, 184, 216, 217), (199, 198, 230, 231), (186, 185, 217, 218), (200, 199, 231, 232), (187, 186, 218, 219), (201, 200, 232, 233), (188, 187, 219, 220), (202, 201, 233, 234), (189, 188, 220, 221), (203, 202, 234, 235), (190, 189, 221, 222), (177, 176, 208, 209), (448, 287, 286, 449), (449, 286, 285, 450), (450, 285, 284, 451), (451, 284, 283, 452), (452, 283, 282, 453), (453, 282, 281, 454), (454, 281, 280, 455), (455, 280, 279, 456), (456, 279, 278, 457), (457, 278, 277, 458), (458, 277, 276, 459), (459, 276, 275, 460), (460, 275, 274, 461), (461, 274, 273, 462), (462, 273, 272, 463), (463, 272, 271, 464), (464, 271, 270, 465), (465, 270, 269, 466), (466, 269, 268, 467), (467, 268, 267, 468), (468, 267, 266, 469), (469, 266, 265, 470), (583, 584, 619, 618), (584, 585, 620, 619), (472, 263, 262, 473), (473, 262, 261, 474), (474, 261, 260, 475), (475, 260, 259, 476), (476, 259, 258, 477), (477, 258, 257, 478), (478, 257, 256, 479), (256, 319, 318, 287), (287, 318, 317, 286), (286, 317, 316, 285), (285, 316, 315, 284), (284, 315, 314, 283), (283, 314, 313, 282), (282, 313, 312, 281), (281, 312, 311, 280), (280, 311, 310, 279), (279, 310, 309, 278), (278, 309, 308, 277), (277, 308, 307, 276), (276, 307, 306, 275), (275, 306, 305, 274), (274, 305, 304, 273), (273, 304, 303, 272), (272, 303, 302, 271), (271, 302, 301, 270), (270, 301, 300, 269), (269, 300, 299, 268), (268, 299, 298, 267), (267, 298, 297, 266), (266, 297, 296, 265), (265, 296, 295, 264), (264, 295, 294, 263), (263, 294, 293, 262), (262, 293, 292, 261), (261, 292, 291, 260), (260, 291, 290, 259), (259, 290, 289, 258), (258, 289, 288, 257), (257, 288, 319, 256), (219, 218, 330, 331), (232, 231, 343, 344), (218, 217, 329, 330), (231, 230, 342, 343), (217, 216, 328, 329), (230, 229, 341, 342), (216, 215, 327, 328), (229, 228, 340, 341), (215, 214, 326, 327), (228, 227, 339, 340), (214, 213, 325, 326), (227, 226, 338, 339), (208, 239, 351, 321), (213, 212, 324, 325), (226, 225, 337, 338), (239, 238, 350, 351), (212, 211, 323, 324), (225, 224, 336, 337), (238, 237, 349, 350), (211, 210, 322, 323), (224, 223, 335, 336), (237, 236, 348, 349), (210, 209, 320, 322), (223, 222, 334, 335), (236, 235, 347, 348), (209, 208, 321, 320), (222, 221, 333, 334), (235, 234, 346, 347), (221, 220, 332, 333), (234, 233, 345, 346), (220, 219, 331, 332), (233, 232, 344, 345), (351, 350, 382, 383), (338, 337, 369, 370), (325, 324, 356, 357), (321, 351, 383, 353), (339, 338, 370, 371), (326, 325, 357, 358), (340, 339, 371, 372), (327, 326, 358, 359), (341, 340, 372, 373), (328, 327, 359, 360), (342, 341, 373, 374), (329, 328, 360, 361), (343, 342, 374, 375), (330, 329, 361, 362), (344, 343, 375, 376), (331, 330, 362, 363), (345, 344, 376, 377), (332, 331, 363, 364), (346, 345, 377, 378), (333, 332, 364, 365), (347, 346, 378, 379), (334, 333, 365, 366), (320, 321, 353, 352), (348, 347, 379, 380), (335, 334, 366, 367), (322, 320, 352, 354), (349, 348, 380, 381), (336, 335, 367, 368), (323, 322, 354, 355), (350, 349, 381, 382), (337, 336, 368, 369), (324, 323, 355, 356), (383, 382, 384, 353), (382, 381, 385, 384), (381, 380, 386, 385), (380, 379, 387, 386), (379, 378, 388, 387), (378, 377, 389, 388), (377, 376, 375, 389), (353, 384, 390, 352), (384, 385, 391, 390), (385, 386, 392, 391), (386, 387, 393, 392), (387, 388, 394, 393), (388, 389, 395, 394), (389, 375, 374, 395), (352, 390, 396, 354), (390, 391, 397, 396), (391, 392, 398, 397), (392, 393, 399, 398), (393, 394, 400, 399), (394, 395, 401, 400), (395, 374, 373, 401), (354, 396, 402, 355), (396, 397, 403, 402), (397, 398, 404, 403), (398, 399, 405, 404), (399, 400, 406, 405), (400, 401, 407, 406), (401, 373, 372, 407), (355, 402, 408, 356), (402, 403, 409, 408), (403, 404, 410, 409), (404, 405, 411, 410), (405, 406, 412, 411), (406, 407, 413, 412), (407, 372, 371, 413), (356, 408, 414, 357), (408, 409, 415, 414), (409, 410, 416, 415), (410, 411, 417, 416), (411, 412, 418, 417), (412, 413, 419, 418), (413, 371, 370, 419), (357, 414, 420, 358), (414, 415, 421, 420), (415, 416, 422, 421), (416, 417, 423, 422), (417, 418, 424, 423), (418, 419, 425, 424), (419, 370, 369, 425), (358, 420, 426, 359), (420, 421, 427, 426), (421, 422, 428, 427), (422, 423, 429, 428), (423, 424, 430, 429), (424, 425, 431, 430), (425, 369, 368, 431), (359, 426, 361, 360), (426, 427, 362, 361), (427, 428, 363, 362), (428, 429, 364, 363), (429, 430, 365, 364), (430, 431, 366, 365), (431, 368, 367, 366), (479, 256, 287, 448), (577, 254, 255, 576), (578, 253, 254, 577), (579, 252, 253, 578), (580, 251, 252, 579), (581, 250, 251, 580), (582, 249, 250, 581), (583, 248, 249, 582), (264, 263, 609, 610), (470, 265, 611, 612), (586, 245, 246, 585), (587, 244, 245, 586), (588, 243, 244, 587), (589, 242, 243, 588), (590, 241, 242, 589), (591, 240, 241, 590), (592, 432, 240, 591), (593, 433, 432, 592), (594, 434, 433, 593), (595, 435, 434, 594), (596, 436, 435, 595), (597, 437, 436, 596), (598, 438, 437, 597), (599, 439, 438, 598), (600, 440, 439, 599), (601, 441, 440, 600), (602, 442, 441, 601), (603, 443, 442, 602), (604, 444, 443, 603), (605, 445, 444, 604), (606, 446, 445, 605), (607, 447, 446, 606), (576, 255, 447, 607), (0, 479, 448, 2), (62, 478, 479, 0), (60, 477, 478, 62), (58, 476, 477, 60), (56, 475, 476, 58), (54, 474, 475, 56), (52, 473, 474, 54), (50, 472, 473, 52), (48, 471, 472, 50), (46, 470, 471, 48), (44, 469, 470, 46), (42, 468, 469, 44), (40, 467, 468, 42), (38, 466, 467, 40), (36, 465, 466, 38), (34, 464, 465, 36), (32, 463, 464, 34), (30, 462, 463, 32), (28, 461, 462, 30), (26, 460, 461, 28), (24, 459, 460, 26), (22, 458, 459, 24), (20, 457, 458, 22), (18, 456, 457, 20), (16, 455, 456, 18), (14, 454, 455, 16), (12, 453, 454, 14), (10, 452, 453, 12), (8, 451, 452, 10), (6, 450, 451, 8), (4, 449, 450, 6), (2, 448, 449, 4), (556, 493, 480, 575), (555, 492, 493, 556), (554, 491, 492, 555), (553, 490, 491, 554), (552, 489, 490, 553), (551, 488, 489, 552), (550, 487, 488, 551), (549, 486, 487, 550), (548, 485, 486, 549), (547, 484, 485, 548), (546, 483, 484, 547), (545, 482, 483, 546), (544, 481, 482, 545), (557, 494, 481, 544), (558, 495, 494, 557), (559, 496, 495, 558), (560, 497, 496, 559), (561, 498, 497, 560), (562, 499, 498, 561), (563, 500, 499, 562), (564, 501, 500, 563), (565, 502, 501, 564), (566, 503, 502, 565), (567, 504, 503, 566), (568, 505, 504, 567), (569, 506, 505, 568), (570, 507, 506, 569), (571, 508, 507, 570), (572, 509, 508, 571), (573, 510, 509, 572), (574, 511, 510, 573), (575, 480, 511, 574), (319, 512, 543, 318), (318, 543, 542, 317), (317, 542, 541, 316), (316, 541, 540, 315), (315, 540, 539, 314), (314, 539, 538, 313), (313, 538, 537, 312), (312, 537, 536, 311), (311, 536, 535, 310), (310, 535, 534, 309), (309, 534, 533, 308), (308, 533, 532, 307), (307, 532, 531, 306), (306, 531, 530, 305), (305, 530, 529, 304), (304, 529, 528, 303), (303, 528, 527, 302), (302, 527, 526, 301), (301, 526, 525, 300), (300, 525, 524, 299), (299, 524, 523, 298), (298, 523, 522, 297), (297, 522, 521, 296), (296, 521, 520, 295), (295, 520, 519, 294), (294, 519, 518, 293), (293, 518, 517, 292), (292, 517, 516, 291), (291, 516, 515, 290), (290, 515, 514, 289), (289, 514, 513, 288), (288, 513, 512, 319), (255, 575, 574, 447), (447, 574, 573, 446), (446, 573, 572, 445), (445, 572, 571, 444), (444, 571, 570, 443), (443, 570, 569, 442), (442, 569, 568, 441), (441, 568, 567, 440), (440, 567, 566, 439), (439, 566, 565, 438), (438, 565, 564, 437), (437, 564, 563, 436), (436, 563, 562, 435), (435, 562, 561, 434), (434, 561, 560, 433), (433, 560, 559, 432), (432, 559, 558, 240), (240, 558, 557, 241), (241, 557, 544, 242), (242, 544, 545, 243), (243, 545, 546, 244), (244, 546, 547, 245), (245, 547, 548, 246), (265, 264, 610, 611), (585, 246, 247, 620), (248, 550, 551, 249), (249, 551, 552, 250), (250, 552, 553, 251), (251, 553, 554, 252), (252, 554, 555, 253), (253, 555, 556, 254), (254, 556, 575, 255), (512, 576, 607, 543), (543, 607, 606, 542), (542, 606, 605, 541), (541, 605, 604, 540), (540, 604, 603, 539), (539, 603, 602, 538), (538, 602, 601, 537), (537, 601, 600, 536), (536, 600, 599, 535), (535, 599, 598, 534), (534, 598, 597, 533), (533, 597, 596, 532), (532, 596, 595, 531), (531, 595, 594, 530), (530, 594, 593, 529), (529, 593, 592, 528), (528, 592, 591, 527), (527, 591, 590, 526), (526, 590, 589, 525), (525, 589, 588, 524), (524, 588, 587, 523), (523, 587, 586, 522), (522, 586, 585, 521), (521, 585, 584, 520), (520, 584, 583, 519), (519, 583, 582, 518), (518, 582, 581, 517), (517, 581, 580, 516), (516, 580, 579, 515), (515, 579, 578, 514), (514, 578, 577, 513), (513, 577, 576, 512), (263, 472, 614, 609), (548, 549, 616, 615), (472, 471, 613, 614), (246, 548, 615, 247), (549, 550, 617, 616), (471, 470, 612, 613), (248, 583, 618, 608), (550, 248, 608, 617), (611, 610, 624, 625), (616, 617, 631, 630), (608, 618, 632, 622), (620, 247, 621, 634), (617, 608, 622, 631), (619, 620, 634, 633), (609, 614, 628, 623), (618, 619, 633, 632), (614, 613, 627, 628), (613, 612, 626, 627), (612, 611, 625, 626), (610, 609, 623, 624), (615, 616, 630, 629), (247, 615, 629, 621), (632, 633, 672, 673), (633, 634, 653, 672), (672, 653, 652, 671), (671, 652, 651, 670), (670, 651, 650, 669), (669, 650, 649, 668), (668, 649, 648, 667), (667, 648, 647, 666), (666, 647, 646, 665), (665, 646, 645, 664), (664, 645, 644, 663), (663, 644, 643, 662), (662, 643, 642, 661), (661, 642, 641, 660), (660, 641, 640, 659), (659, 640, 639, 658), (658, 639, 638, 657), (657, 638, 637, 656), (656, 637, 636, 655), (655, 636, 635, 654), (654, 635, 625, 624), (673, 672, 671, 674), (674, 671, 670, 675), (675, 670, 669, 676), (676, 669, 668, 677), (677, 668, 667, 678), (678, 667, 666, 679), (679, 666, 665, 680), (680, 665, 664, 681), (681, 664, 663, 682), (682, 663, 662, 683), (683, 662, 661, 684), (684, 661, 660, 685), (685, 660, 659, 686), (686, 659, 658, 687), (687, 658, 657, 688), (688, 657, 656, 689), (689, 656, 655, 690), (690, 655, 654, 691), (691, 654, 624, 623), (629, 630, 729, 692), (630, 631, 748, 729), (692, 729, 728, 693), (693, 728, 727, 694), (694, 727, 726, 695), (695, 726, 725, 696), (696, 725, 724, 697), (697, 724, 723, 698), (698, 723, 722, 699), (699, 722, 721, 700), (700, 721, 720, 701), (701, 720, 719, 702), (702, 719, 718, 703), (703, 718, 717, 704), (704, 717, 716, 705), (705, 716, 715, 706), (706, 715, 714, 707), (707, 714, 713, 708), (708, 713, 712, 709), (709, 712, 711, 710), (710, 711, 627, 626), (729, 748, 747, 728), (728, 747, 746, 727), (727, 746, 745, 726), (726, 745, 744, 725), (725, 744, 743, 724), (724, 743, 742, 723), (723, 742, 741, 722), (722, 741, 740, 721), (721, 740, 739, 720), (720, 739, 738, 719), (719, 738, 737, 718), (718, 737, 736, 717), (717, 736, 735, 716), (716, 735, 734, 715), (715, 734, 733, 714), (714, 733, 732, 713), (713, 732, 731, 712), (712, 731, 730, 711), (711, 730, 628, 627), (628, 730, 691, 623), (730, 731, 690, 691), (731, 732, 689, 690), (732, 733, 688, 689), (733, 734, 687, 688), (734, 735, 686, 687), (735, 736, 685, 686), (736, 737, 684, 685), (737, 738, 683, 684), (738, 739, 682, 683), (739, 740, 681, 682), (740, 741, 680, 681), (741, 742, 679, 680), (742, 743, 678, 679), (743, 744, 677, 678), (744, 745, 676, 677), (745, 746, 675, 676), (746, 747, 674, 675), (747, 748, 673, 674), (748, 631, 632, 673), (629, 692, 653, 634), (692, 693, 652, 653), (693, 694, 651, 652), (694, 695, 650, 651), (695, 696, 649, 650), (696, 697, 648, 649), (697, 698, 647, 648), (698, 699, 646, 647), (699, 700, 645, 646), (700, 701, 644, 645), (701, 702, 643, 644), (702, 703, 642, 643), (703, 704, 641, 642), (704, 705, 640, 641), (705, 706, 639, 640), (706, 707, 638, 639), (707, 708, 637, 638), (708, 709, 636, 637), (709, 710, 635, 636), (710, 626, 625, 635)])
me_cylinder.polygons.foreach_set('use_smooth', [True] * 748)
_uv = me_cylinder.uv_layers.new(name='UVMap')
_uv.uv.foreach_set('vector', [1.0, 0.9375, 1.0, 1.0, 0.9688, 1.0, 0.9688, 0.9375, 0.9688, 0.9375, 0.9688, 1.0, 0.9375, 1.0, 0.9375, 0.9375, 0.9375, 0.9375, 0.9375, 1.0, 0.9062, 1.0, 0.9062, 0.9375, 0.9062, 0.9375, 0.9062, 1.0, 0.875, 1.0, 0.875, 0.9375, 0.875, 0.9375, 0.875, 1.0, 0.8438, 1.0, 0.8438, 0.9375, 0.8438, 0.9375, 0.8438, 1.0, 0.8125, 1.0, 0.8125, 0.9375, 0.8125, 0.9375, 0.8125, 1.0, 0.7812, 1.0, 0.7812, 0.9375, 0.7812, 0.9375, 0.7812, 1.0, 0.75, 1.0, 0.75, 0.9375, 0.75, 0.9375, 0.75, 1.0, 0.7188, 1.0, 0.7188, 0.9375, 0.7188, 0.9375, 0.7188, 1.0, 0.6875, 1.0, 0.6875, 0.9375, 0.6875, 0.9375, 0.6875, 1.0, 0.6562, 1.0, 0.6562, 0.9375, 0.6562, 0.9375, 0.6562, 1.0, 0.625, 1.0, 0.625, 0.9375, 0.625, 0.9375, 0.625, 1.0, 0.5938, 1.0, 0.5938, 0.9375, 0.5938, 0.9375, 0.5938, 1.0, 0.5625, 1.0, 0.5625, 0.9375, 0.5625, 0.9375, 0.5625, 1.0, 0.5312, 1.0, 0.5312, 0.9375, 0.5312, 0.9375, 0.5312, 1.0, 0.5, 1.0, 0.5, 0.9375, 0.5, 0.9375, 0.5, 1.0, 0.4688, 1.0, 0.4688, 0.9375, 0.4688, 0.9375, 0.4688, 1.0, 0.4375, 1.0, 0.4375, 0.9375, 0.4375, 0.9375, 0.4375, 1.0, 0.4062, 1.0, 0.4062, 0.9375, 0.4062, 0.9375, 0.4062, 1.0, 0.375, 1.0, 0.375, 0.9375, 0.375, 0.9375, 0.375, 1.0, 0.3438, 1.0, 0.3438, 0.9375, 0.3438, 0.9375, 0.3438, 1.0, 0.3125, 1.0, 0.3125, 0.9375, 0.3125, 0.9375, 0.3125, 1.0, 0.2812, 1.0, 0.2812, 0.9375, 0.2812, 0.9375, 0.2812, 1.0, 0.25, 1.0, 0.25, 0.9375, 0.25, 0.9375, 0.25, 1.0, 0.2188, 1.0, 0.2188, 0.9375, 0.2188, 0.9375, 0.2188, 1.0, 0.1875, 1.0, 0.1875, 0.9375, 0.1875, 0.9375, 0.1875, 1.0, 0.1562, 1.0, 0.1562, 0.9375, 0.1562, 0.9375, 0.1562, 1.0, 0.125, 1.0, 0.125, 0.9375, 0.125, 0.9375, 0.125, 1.0, 0.09375, 1.0, 0.09375, 0.9375, 0.09375, 0.9375, 0.09375, 1.0, 0.0625, 1.0, 0.0625, 0.9375, 0.7188, 0.5, 0.6875, 0.5, 0.6875, 0.5, 0.7188, 0.5, 0.0625, 0.9375, 0.0625, 1.0, 0.03125, 1.0, 0.03125, 0.9375, 0.03125, 0.9375, 0.03125, 1.0, 0.0, 1.0, 0.0, 0.9375, 0.03125, 0.5, 0.0, 0.5, 0.0, 0.5, 0.03125, 0.5, 0.4375, 0.5, 0.4062, 0.5, 0.4062, 0.5, 0.4375, 0.5, 0.1562, 0.5, 0.125, 0.5, 0.125, 0.5, 0.1562, 0.5, 0.8438, 0.5, 0.8125, 0.5, 0.8125, 0.5, 0.8438, 0.5, 0.5625, 0.5, 0.5312, 0.5, 0.5312, 0.5, 0.5625, 0.5, 0.2812, 0.5, 0.25, 0.5, 0.25, 0.5, 0.2812, 0.5, 0.9688, 0.5, 0.9375, 0.5, 0.9375, 0.5, 0.9688, 0.5, 0.6875, 0.5, 0.6562, 0.5, 0.6562, 0.5, 0.6875, 0.5, 0.4062, 0.5, 0.375, 0.5, 0.375, 0.5, 0.4062, 0.5, 0.125, 0.5, 0.09375, 0.5, 0.09375, 0.5, 0.125, 0.5, 0.8125, 0.5, 0.7812, 0.5, 0.7812, 0.5, 0.8125, 0.5, 0.5312, 0.5, 0.5, 0.5, 0.5, 0.5, 0.5312, 0.5, 0.25, 0.5, 0.2188, 0.5, 0.2188, 0.5, 0.25, 0.5, 0.9375, 0.5, 0.9062, 0.5, 0.9062, 0.5, 0.9375, 0.5, 0.6562, 0.5, 0.625, 0.5, 0.625, 0.5, 0.6562, 0.5, 0.375, 0.5, 0.3438, 0.5, 0.3438, 0.5, 0.375, 0.5, 0.09375, 0.5, 0.0625, 0.5, 0.0625, 0.5, 0.09375, 0.5, 0.7812, 0.5, 0.75, 0.5, 0.75, 0.5, 0.7812, 0.5, 0.5, 0.5, 0.4688, 0.5, 0.4688, 0.5, 0.5, 0.5, 0.2188, 0.5, 0.1875, 0.5, 0.1875, 0.5, 0.2188, 0.5, 0.9062, 0.5, 0.875, 0.5, 0.875, 0.5, 0.9062, 0.5, 0.625, 0.5, 0.5938, 0.5, 0.5938, 0.5, 0.625, 0.5, 0.3438, 0.5, 0.3125, 0.5, 0.3125, 0.5, 0.3438, 0.5, 0.0625, 0.5, 0.03125, 0.5, 0.03125, 0.5, 0.0625, 0.5, 0.75, 0.5, 0.7188, 0.5, 0.7188, 0.5, 0.75, 0.5, 0.4688, 0.5, 0.4375, 0.5, 0.4375, 0.5, 0.4688, 0.5, 0.1875, 0.5, 0.1562, 0.5, 0.1562, 0.5, 0.1875, 0.5, 0.875, 0.5, 0.8438, 0.5, 0.8438, 0.5, 0.875, 0.5, 0.5938, 0.5, 0.5625, 0.5, 0.5625, 0.5, 0.5938, 0.5, 0.3125, 0.5, 0.2812, 0.5, 0.2812, 0.5, 0.3125, 0.5, 1.0, 0.5, 0.9688, 0.5, 0.9688, 0.5, 1.0, 0.5, 0.6562, 0.5, 0.625, 0.5, 0.6561, 0.5, 0.6875, 0.5, 0.625, 0.5, 0.5938, 0.5, 0.6285, 0.5, 0.6561, 0.5, 0.5938, 0.5, 0.5625, 0.5, 0.5217, 0.5, 0.5537, 0.5, 0.5625, 0.5, 0.5312, 0.5, 0.4929, 0.5, 0.5217, 0.5, 0.5312, 0.5, 0.5, 0.5, 0.4652, 0.5, 0.4929, 0.5, 0.5, 0.5, 0.4688, 0.5, 0.4376, 0.5, 0.4652, 0.5, 0.4688, 0.5, 0.4375, 0.5, 0.4062, 0.5, 0.4376, 0.5, 0.6875, 0.5, 0.6561, 0.5, 0.6828, 0.5, 0.7188, 0.5, 0.6561, 0.5, 0.6285, 0.5, 0.6549, 0.5, 0.6828, 0.5, 0.5537, 0.5, 0.5217, 0.5, 0.497, 0.5, 0.5346, 0.5, 0.5217, 0.5, 0.4929, 0.5, 0.4665, 0.5, 0.497, 0.5, 0.4929, 0.5, 0.4652, 0.5, 0.4388, 0.5, 0.4665, 0.5, 0.4652, 0.5, 0.4376, 0.5, 0.4109, 0.5, 0.4388, 0.5, 0.4376, 0.5, 0.4062, 0.5, 0.375, 0.5, 0.4109, 0.5, 0.7188, 0.5, 0.6828, 0.5, 0.7089, 0.5, 0.75, 0.5, 0.6828, 0.5, 0.6549, 0.5, 0.6795, 0.5, 0.7089, 0.5, 0.5346, 0.5, 0.497, 0.5, 0.476, 0.5, 0.5199, 0.5, 0.497, 0.5, 0.4665, 0.5, 0.443, 0.5, 0.476, 0.5, 0.4665, 0.5, 0.4388, 0.5, 0.4142, 0.5, 0.443, 0.5, 0.4388, 0.5, 0.4109, 0.5, 0.3849, 0.5, 0.4142, 0.5, 0.4109, 0.5, 0.375, 0.5, 0.3438, 0.5, 0.3849, 0.5, 0.75, 0.5, 0.7089, 0.5, 0.7353, 0.5, 0.7812, 0.5, 0.7089, 0.5, 0.6795, 0.5, 0.7048, 0.5, 0.7353, 0.5, 0.5199, 0.5, 0.476, 0.5, 0.4539, 0.5, 0.5037, 0.5, 0.476, 0.5, 0.443, 0.5, 0.4185, 0.5, 0.4539, 0.5, 0.443, 0.5, 0.4142, 0.5, 0.389, 0.5, 0.4185, 0.5, 0.4142, 0.5, 0.3849, 0.5, 0.3584, 0.5, 0.389, 0.5, 0.3849, 0.5, 0.3438, 0.5, 0.3125, 0.5, 0.3584, 0.5, 0.7812, 0.5, 0.7353, 0.5, 0.7629, 0.5, 0.8125, 0.5, 0.7353, 0.5, 0.7048, 0.5, 0.7325, 0.5, 0.7629, 0.5, 0.5037, 0.5, 0.4539, 0.5, 0.4267, 0.5, 0.4811, 0.5, 0.4539, 0.5, 0.4185, 0.5, 0.3904, 0.5, 0.4267, 0.5, 0.4185, 0.5, 0.389, 0.5, 0.3612, 0.5, 0.3904, 0.5, 0.389, 0.5, 0.3584, 0.5, 0.3308, 0.5, 0.3612, 0.5, 0.3584, 0.5, 0.3125, 0.5, 0.2812, 0.5, 0.3308, 0.5, 0.8125, 0.5, 0.7629, 0.5, 0.7928, 0.5, 0.8438, 0.5, 0.7629, 0.5, 0.7325, 0.5, 0.7653, 0.5, 0.7928, 0.5, 0.4811, 0.5, 0.4267, 0.5, 0.3896, 0.5, 0.4461, 0.5, 0.4267, 0.5, 0.3904, 0.5, 0.3547, 0.5, 0.3896, 0.5, 0.3904, 0.5, 0.3612, 0.5, 0.3285, 0.5, 0.3547, 0.5, 0.3612, 0.5, 0.3308, 0.5, 0.301, 0.5, 0.3285, 0.5, 0.3308, 0.5, 0.2812, 0.5, 0.25, 0.5, 0.301, 0.5, 0.8438, 0.5, 0.7928, 0.5, 0.8273, 0.5, 0.875, 0.5, 0.7928, 0.5, 0.7653, 0.5, 0.8078, 0.5, 0.8273, 0.5, 0.4461, 0.5, 0.3896, 0.5, 0.3332, 0.5, 0.3867, 0.5, 0.3896, 0.5, 0.3547, 0.5, 0.3046, 0.5, 0.3332, 0.5, 0.3547, 0.5, 0.3285, 0.5, 0.2859, 0.5, 0.3046, 0.5, 0.3285, 0.5, 0.301, 0.5, 0.2664, 0.5, 0.2859, 0.5, 0.301, 0.5, 0.25, 0.5, 0.2188, 0.5, 0.2664, 0.5, 0.875, 0.5, 0.8273, 0.5, 0.8739, 0.5, 0.9062, 0.5, 0.8273, 0.5, 0.8078, 0.5, 0.872, 0.5, 0.8739, 0.5, 0.3867, 0.5, 0.3332, 0.5, 0.2363, 0.5, 0.273, 0.5, 0.3332, 0.5, 0.3046, 0.5, 0.2241, 0.5, 0.2363, 0.5, 0.3046, 0.5, 0.2859, 0.5, 0.2217, 0.5, 0.2241, 0.5, 0.2859, 0.5, 0.2664, 0.5, 0.2199, 0.5, 0.2217, 0.5, 0.2664, 0.5, 0.2188, 0.5, 0.1875, 0.5, 0.2199, 0.5, 0.9062, 0.5, 0.8739, 0.5, 0.9688, 0.5, 0.9375, 0.5, 0.8739, 0.5, 0.872, 0.5, 1.0, 0.5, 0.9688, 0.5, 0.273, 0.5, 0.2363, 0.5, 0.03125, 0.5, 0.0, 0.5, 0.2363, 0.5, 0.2241, 0.5, 0.0625, 0.5, 0.03125, 0.5, 0.2241, 0.5, 0.2217, 0.5, 0.09375, 0.5, 0.0625, 0.5, 0.2217, 0.5, 0.2199, 0.5, 0.125, 0.5, 0.09375, 0.5, 0.2199, 0.5, 0.1875, 0.5, 0.1562, 0.5, 0.125, 0.5, 0.7188, 1.0, 0.75, 1.0, 0.75, 1.0, 0.7188, 1.0, 0.4375, 1.0, 0.4688, 1.0, 0.4688, 1.0, 0.4375, 1.0, 0.1562, 1.0, 0.1875, 1.0, 0.1875, 1.0, 0.1562, 1.0, 0.8438, 1.0, 0.875, 1.0, 0.875, 1.0, 0.8438, 1.0, 0.5625, 1.0, 0.5938, 1.0, 0.5938, 1.0, 0.5625, 1.0, 0.2812, 1.0, 0.3125, 1.0, 0.3125, 1.0, 0.2812, 1.0, 0.9688, 1.0, 1.0, 1.0, 1.0, 1.0, 0.9688, 1.0, 0.0, 1.0, 0.03125, 1.0, 0.03125, 1.0, 0.0, 1.0, 0.6875, 1.0, 0.7188, 1.0, 0.7188, 1.0, 0.6875, 1.0, 0.4062, 1.0, 0.4375, 1.0, 0.4375, 1.0, 0.4062, 1.0, 0.125, 1.0, 0.1562, 1.0, 0.1562, 1.0, 0.125, 1.0, 0.8125, 1.0, 0.8438, 1.0, 0.8438, 1.0, 0.8125, 1.0, 0.5312, 1.0, 0.5625, 1.0, 0.5625, 1.0, 0.5312, 1.0, 0.25, 1.0, 0.2812, 1.0, 0.2812, 1.0, 0.25, 1.0, 0.9375, 1.0, 0.9688, 1.0, 0.9688, 1.0, 0.9375, 1.0, 0.6562, 1.0, 0.6875, 1.0, 0.6875, 1.0, 0.6562, 1.0, 0.375, 1.0, 0.4062, 1.0, 0.4062, 1.0, 0.375, 1.0, 0.09375, 1.0, 0.125, 1.0, 0.125, 1.0, 0.09375, 1.0, 0.7812, 1.0, 0.8125, 1.0, 0.8125, 1.0, 0.7812, 1.0, 0.5, 1.0, 0.5312, 1.0, 0.5312, 1.0, 0.5, 1.0, 0.2188, 1.0, 0.25, 1.0, 0.25, 1.0, 0.2188, 1.0, 0.9062, 1.0, 0.9375, 1.0, 0.9375, 1.0, 0.9062, 1.0, 0.625, 1.0, 0.6562, 1.0, 0.6562, 1.0, 0.625, 1.0, 0.3438, 1.0, 0.375, 1.0, 0.375, 1.0, 0.3438, 1.0, 0.0625, 1.0, 0.09375, 1.0, 0.09375, 1.0, 0.0625, 1.0, 0.75, 1.0, 0.7812, 1.0, 0.7812, 1.0, 0.75, 1.0, 0.4688, 1.0, 0.5, 1.0, 0.5, 1.0, 0.4688, 1.0, 0.1875, 1.0, 0.2188, 1.0, 0.2188, 1.0, 0.1875, 1.0, 0.875, 1.0, 0.9062, 1.0, 0.9062, 1.0, 0.875, 1.0, 0.5938, 1.0, 0.625, 1.0, 0.625, 1.0, 0.5938, 1.0, 0.3125, 1.0, 0.3438, 1.0, 0.3438, 1.0, 0.3125, 1.0, 0.03125, 1.0, 0.0625, 1.0, 0.0625, 1.0, 0.03125, 1.0, 0.2188, 1.0, 0.25, 1.0, 0.25, 1.0, 0.2188, 1.0, 0.625, 1.0, 0.6562, 1.0, 0.6562, 1.0, 0.625, 1.0, 0.1875, 1.0, 0.2188, 1.0, 0.2188, 1.0, 0.1875, 1.0, 0.5938, 1.0, 0.625, 1.0, 0.625, 1.0, 0.5938, 1.0, 0.1562, 1.0, 0.1875, 1.0, 0.1875, 1.0, 0.1562, 1.0, 0.5625, 1.0, 0.5938, 1.0, 0.5938, 1.0, 0.5625, 1.0, 0.9688, 1.0, 1.0, 1.0, 1.0, 1.0, 0.9688, 1.0, 0.125, 1.0, 0.1562, 1.0, 0.1562, 1.0, 0.125, 1.0, 0.5312, 1.0, 0.5625, 1.0, 0.5625, 1.0, 0.5312, 1.0, 0.9375, 1.0, 0.9688, 1.0, 0.9688, 1.0, 0.9375, 1.0, 0.09375, 1.0, 0.125, 1.0, 0.125, 1.0, 0.09375, 1.0, 0.5, 1.0, 0.5312, 1.0, 0.5312, 1.0, 0.5, 1.0, 0.9062, 1.0, 0.9375, 1.0, 0.9375, 1.0, 0.9062, 1.0, 0.0625, 1.0, 0.09375, 1.0, 0.09375, 1.0, 0.0625, 1.0, 0.4688, 1.0, 0.5, 1.0, 0.5, 1.0, 0.4688, 1.0, 0.875, 1.0, 0.9062, 1.0, 0.9062, 1.0, 0.875, 1.0, 0.03125, 1.0, 0.0625, 1.0, 0.0625, 1.0, 0.03125, 1.0, 0.4375, 1.0, 0.4688, 1.0, 0.4688, 1.0, 0.4375, 1.0, 0.8438, 1.0, 0.875, 1.0, 0.875, 1.0, 0.8438, 1.0, 0.0, 1.0, 0.03125, 1.0, 0.03125, 1.0, 0.0, 1.0, 0.4062, 1.0, 0.4375, 1.0, 0.4375, 1.0, 0.4062, 1.0, 0.8125, 1.0, 0.8438, 1.0, 0.8438, 1.0, 0.8125, 1.0, 0.375, 1.0, 0.4062, 1.0, 0.4062, 1.0, 0.375, 1.0, 0.7812, 1.0, 0.8125, 1.0, 0.8125, 1.0, 0.7812, 1.0, 0.3438, 1.0, 0.375, 1.0, 0.375, 1.0, 0.3438, 1.0, 0.75, 1.0, 0.7812, 1.0, 0.7812, 1.0, 0.75, 1.0, 0.3125, 1.0, 0.3438, 1.0, 0.3438, 1.0, 0.3125, 1.0, 0.7188, 1.0, 0.75, 1.0, 0.75, 1.0, 0.7188, 1.0, 0.2812, 1.0, 0.3125, 1.0, 0.3125, 1.0, 0.2812, 1.0, 0.6875, 1.0, 0.7188, 1.0, 0.7188, 1.0, 0.6875, 1.0, 0.25, 1.0, 0.2812, 1.0, 0.2812, 1.0, 0.25, 1.0, 0.6562, 1.0, 0.6875, 1.0, 0.6875, 1.0, 0.6562, 1.0, 0.125, 1.0, 0.1562, 1.0, 0.1562, 1.0, 0.125, 1.0, 0.5312, 1.0, 0.5625, 1.0, 0.5625, 1.0, 0.5312, 1.0, 0.9375, 1.0, 0.9688, 1.0, 0.9688, 1.0, 0.9375, 1.0, 0.09375, 1.0, 0.125, 1.0, 0.125, 1.0, 0.09375, 1.0, 0.5, 1.0, 0.5312, 1.0, 0.5312, 1.0, 0.5, 1.0, 0.9062, 1.0, 0.9375, 1.0, 0.9375, 1.0, 0.9062, 1.0, 0.0625, 1.0, 0.09375, 1.0, 0.09375, 1.0, 0.0625, 1.0, 0.4688, 1.0, 0.5, 1.0, 0.5, 1.0, 0.4688, 1.0, 0.875, 1.0, 0.9062, 1.0, 0.9062, 1.0, 0.875, 1.0, 0.03125, 1.0, 0.0625, 1.0, 0.0625, 1.0, 0.03125, 1.0, 0.4375, 1.0, 0.4688, 1.0, 0.4688, 1.0, 0.4375, 1.0, 0.8438, 1.0, 0.875, 1.0, 0.875, 1.0, 0.8438, 1.0, 0.0, 1.0, 0.03125, 1.0, 0.03125, 1.0, 0.0, 1.0, 0.4062, 1.0, 0.4375, 1.0, 0.4375, 1.0, 0.4062, 1.0, 0.8125, 1.0, 0.8438, 1.0, 0.8438, 1.0, 0.8125, 1.0, 0.375, 1.0, 0.4062, 1.0, 0.4062, 1.0, 0.375, 1.0, 0.7812, 1.0, 0.8125, 1.0, 0.8125, 1.0, 0.7812, 1.0, 0.3438, 1.0, 0.375, 1.0, 0.375, 1.0, 0.3438, 1.0, 0.75, 1.0, 0.7812, 1.0, 0.7812, 1.0, 0.75, 1.0, 0.3125, 1.0, 0.3438, 1.0, 0.3438, 1.0, 0.3125, 1.0, 0.7188, 1.0, 0.75, 1.0, 0.75, 1.0, 0.7188, 1.0, 0.2812, 1.0, 0.3125, 1.0, 0.3125, 1.0, 0.2812, 1.0, 0.6875, 1.0, 0.7188, 1.0, 0.7188, 1.0, 0.6875, 1.0, 0.25, 1.0, 0.2812, 1.0, 0.2812, 1.0, 0.25, 1.0, 0.6562, 1.0, 0.6875, 1.0, 0.6875, 1.0, 0.6562, 1.0, 0.2188, 1.0, 0.25, 1.0, 0.25, 1.0, 0.2188, 1.0, 0.625, 1.0, 0.6562, 1.0, 0.6562, 1.0, 0.625, 1.0, 0.1875, 1.0, 0.2188, 1.0, 0.2188, 1.0, 0.1875, 1.0, 0.5938, 1.0, 0.625, 1.0, 0.625, 1.0, 0.5938, 1.0, 0.1562, 1.0, 0.1875, 1.0, 0.1875, 1.0, 0.1562, 1.0, 0.5625, 1.0, 0.5938, 1.0, 0.5938, 1.0, 0.5625, 1.0, 0.9688, 1.0, 1.0, 1.0, 1.0, 1.0, 0.9688, 1.0, 0.9688, 0.5625, 0.9688, 0.625, 0.9375, 0.625, 0.9375, 0.5625, 0.9375, 0.5625, 0.9375, 0.625, 0.9062, 0.625, 0.9062, 0.5625, 0.9062, 0.5625, 0.9062, 0.625, 0.875, 0.625, 0.875, 0.5625, 0.875, 0.5625, 0.875, 0.625, 0.8438, 0.625, 0.8438, 0.5625, 0.8438, 0.5625, 0.8438, 0.625, 0.8125, 0.625, 0.8125, 0.5625, 0.8125, 0.5625, 0.8125, 0.625, 0.7812, 0.625, 0.7812, 0.5625, 0.7812, 0.5625, 0.7812, 0.625, 0.75, 0.625, 0.75, 0.5625, 0.75, 0.5625, 0.75, 0.625, 0.7188, 0.625, 0.7188, 0.5625, 0.7188, 0.5625, 0.7188, 0.625, 0.6875, 0.625, 0.6875, 0.5625, 0.6875, 0.5625, 0.6875, 0.625, 0.6562, 0.625, 0.6562, 0.5625, 0.6562, 0.5625, 0.6562, 0.625, 0.625, 0.625, 0.625, 0.5625, 0.625, 0.5625, 0.625, 0.625, 0.5938, 0.625, 0.5938, 0.5625, 0.5938, 0.5625, 0.5938, 0.625, 0.5625, 0.625, 0.5625, 0.5625, 0.5625, 0.5625, 0.5625, 0.625, 0.5312, 0.625, 0.5312, 0.5625, 0.5312, 0.5625, 0.5312, 0.625, 0.5, 0.625, 0.5, 0.5625, 0.5, 0.5625, 0.5, 0.625, 0.4688, 0.625, 0.4688, 0.5625, 0.4688, 0.5625, 0.4688, 0.625, 0.4375, 0.625, 0.4375, 0.5625, 0.4375, 0.5625, 0.4375, 0.625, 0.4062, 0.625, 0.4062, 0.5625, 0.4062, 0.5625, 0.4062, 0.625, 0.375, 0.625, 0.375, 0.5625, 0.375, 0.5625, 0.375, 0.625, 0.3438, 0.625, 0.3438, 0.5625, 0.3438, 0.5625, 0.3438, 0.625, 0.3125, 0.625, 0.3125, 0.5625, 0.3125, 0.5625, 0.3125, 0.625, 0.2812, 0.625, 0.2812, 0.5625, 0.2188, 0.8438, 0.25, 0.8438, 0.25, 0.8438, 0.2188, 0.8438, 0.25, 0.8438, 0.2812, 0.8438, 0.2812, 0.8438, 0.25, 0.8438, 0.2188, 0.5625, 0.2188, 0.625, 0.1875, 0.625, 0.1875, 0.5625, 0.1875, 0.5625, 0.1875, 0.625, 0.1562, 0.625, 0.1562, 0.5625, 0.1562, 0.5625, 0.1562, 0.625, 0.125, 0.625, 0.125, 0.5625, 0.125, 0.5625, 0.125, 0.625, 0.09375, 0.625, 0.09375, 0.5625, 0.09375, 0.5625, 0.09375, 0.625, 0.0625, 0.625, 0.0625, 0.5625, 0.0625, 0.5625, 0.0625, 0.625, 0.03125, 0.625, 0.03125, 0.5625, 0.03125, 0.5625, 0.03125, 0.625, 0.0, 0.625, 0.0, 0.5625, 1.0, 0.625, 1.0, 0.75, 0.9688, 0.75, 0.9688, 0.625, 0.9688, 0.625, 0.9688, 0.75, 0.9375, 0.75, 0.9375, 0.625, 0.9375, 0.625, 0.9375, 0.75, 0.9062, 0.75, 0.9062, 0.625, 0.9062, 0.625, 0.9062, 0.75, 0.875, 0.75, 0.875, 0.625, 0.875, 0.625, 0.875, 0.75, 0.8438, 0.75, 0.8438, 0.625, 0.8438, 0.625, 0.8438, 0.75, 0.8125, 0.75, 0.8125, 0.625, 0.8125, 0.625, 0.8125, 0.75, 0.7812, 0.75, 0.7812, 0.625, 0.7812, 0.625, 0.7812, 0.75, 0.75, 0.75, 0.75, 0.625, 0.75, 0.625, 0.75, 0.75, 0.7188, 0.75, 0.7188, 0.625, 0.7188, 0.625, 0.7188, 0.75, 0.6875, 0.75, 0.6875, 0.625, 0.6875, 0.625, 0.6875, 0.75, 0.6562, 0.75, 0.6562, 0.625, 0.6562, 0.625, 0.6562, 0.75, 0.625, 0.75, 0.625, 0.625, 0.625, 0.625, 0.625, 0.75, 0.5938, 0.75, 0.5938, 0.625, 0.5938, 0.625, 0.5938, 0.75, 0.5625, 0.75, 0.5625, 0.625, 0.5625, 0.625, 0.5625, 0.75, 0.5312, 0.75, 0.5312, 0.625, 0.5312, 0.625, 0.5312, 0.75, 0.5, 0.75, 0.5, 0.625, 0.5, 0.625, 0.5, 0.75, 0.4688, 0.75, 0.4688, 0.625, 0.4688, 0.625, 0.4688, 0.75, 0.4375, 0.75, 0.4375, 0.625, 0.4375, 0.625, 0.4375, 0.75, 0.4062, 0.75, 0.4062, 0.625, 0.4062, 0.625, 0.4062, 0.75, 0.375, 0.75, 0.375, 0.625, 0.375, 0.625, 0.375, 0.75, 0.3438, 0.75, 0.3438, 0.625, 0.3438, 0.625, 0.3438, 0.75, 0.3125, 0.75, 0.3125, 0.625, 0.3125, 0.625, 0.3125, 0.75, 0.2812, 0.75, 0.2812, 0.625, 0.2812, 0.625, 0.2812, 0.75, 0.25, 0.75, 0.25, 0.625, 0.25, 0.625, 0.25, 0.75, 0.2188, 0.75, 0.2188, 0.625, 0.2188, 0.625, 0.2188, 0.75, 0.1875, 0.75, 0.1875, 0.625, 0.1875, 0.625, 0.1875, 0.75, 0.1562, 0.75, 0.1562, 0.625, 0.1562, 0.625, 0.1562, 0.75, 0.125, 0.75, 0.125, 0.625, 0.125, 0.625, 0.125, 0.75, 0.09375, 0.75, 0.09375, 0.625, 0.09375, 0.625, 0.09375, 0.75, 0.0625, 0.75, 0.0625, 0.625, 0.0625, 0.625, 0.0625, 0.75, 0.03125, 0.75, 0.03125, 0.625, 0.03125, 0.625, 0.03125, 0.75, 0.0, 0.75, 0.0, 0.625, 0.6562, 1.0, 0.6875, 1.0, 0.6875, 1.0, 0.6562, 1.0, 0.25, 1.0, 0.2812, 1.0, 0.2812, 1.0, 0.25, 1.0, 0.6875, 1.0, 0.7188, 1.0, 0.7188, 1.0, 0.6875, 1.0, 0.2812, 1.0, 0.3125, 1.0, 0.3125, 1.0, 0.2812, 1.0, 0.7188, 1.0, 0.75, 1.0, 0.75, 1.0, 0.7188, 1.0, 0.3125, 1.0, 0.3438, 1.0, 0.3438, 1.0, 0.3125, 1.0, 0.75, 1.0, 0.7812, 1.0, 0.7812, 1.0, 0.75, 1.0, 0.3438, 1.0, 0.375, 1.0, 0.375, 1.0, 0.3438, 1.0, 0.7812, 1.0, 0.8125, 1.0, 0.8125, 1.0, 0.7812, 1.0, 0.375, 1.0, 0.4062, 1.0, 0.4062, 1.0, 0.375, 1.0, 0.8125, 1.0, 0.8438, 1.0, 0.8438, 1.0, 0.8125, 1.0, 0.4062, 1.0, 0.4375, 1.0, 0.4375, 1.0, 0.4062, 1.0, 0.0, 1.0, 0.03125, 1.0, 0.03125, 1.0, 0.0, 1.0, 0.8438, 1.0, 0.875, 1.0, 0.875, 1.0, 0.8438, 1.0, 0.4375, 1.0, 0.4688, 1.0, 0.4688, 1.0, 0.4375, 1.0, 0.03125, 1.0, 0.0625, 1.0, 0.0625, 1.0, 0.03125, 1.0, 0.875, 1.0, 0.9062, 1.0, 0.9062, 1.0, 0.875, 1.0, 0.4688, 1.0, 0.5, 1.0, 0.5, 1.0, 0.4688, 1.0, 0.0625, 1.0, 0.09375, 1.0, 0.09375, 1.0, 0.0625, 1.0, 0.9062, 1.0, 0.9375, 1.0, 0.9375, 1.0, 0.9062, 1.0, 0.5, 1.0, 0.5312, 1.0, 0.5312, 1.0, 0.5, 1.0, 0.09375, 1.0, 0.125, 1.0, 0.125, 1.0, 0.09375, 1.0, 0.9375, 1.0, 0.9688, 1.0, 0.9688, 1.0, 0.9375, 1.0, 0.5312, 1.0, 0.5625, 1.0, 0.5625, 1.0, 0.5312, 1.0, 0.125, 1.0, 0.1562, 1.0, 0.1562, 1.0, 0.125, 1.0, 0.9688, 1.0, 1.0, 1.0, 1.0, 1.0, 0.9688, 1.0, 0.5625, 1.0, 0.5938, 1.0, 0.5938, 1.0, 0.5625, 1.0, 0.1562, 1.0, 0.1875, 1.0, 0.1875, 1.0, 0.1562, 1.0, 0.5938, 1.0, 0.625, 1.0, 0.625, 1.0, 0.5938, 1.0, 0.1875, 1.0, 0.2188, 1.0, 0.2188, 1.0, 0.1875, 1.0, 0.625, 1.0, 0.6562, 1.0, 0.6562, 1.0, 0.625, 1.0, 0.2188, 1.0, 0.25, 1.0, 0.25, 1.0, 0.2188, 1.0, 0.03125, 1.0, 0.0625, 1.0, 0.0625, 1.0, 0.03125, 1.0, 0.4375, 1.0, 0.4688, 1.0, 0.4688, 1.0, 0.4375, 1.0, 0.8438, 1.0, 0.875, 1.0, 0.875, 1.0, 0.8438, 1.0, 0.0, 1.0, 0.03125, 1.0, 0.03125, 1.0, 0.0, 1.0, 0.4062, 1.0, 0.4375, 1.0, 0.4375, 1.0, 0.4062, 1.0, 0.8125, 1.0, 0.8438, 1.0, 0.8438, 1.0, 0.8125, 1.0, 0.375, 1.0, 0.4062, 1.0, 0.4062, 1.0, 0.375, 1.0, 0.7812, 1.0, 0.8125, 1.0, 0.8125, 1.0, 0.7812, 1.0, 0.3438, 1.0, 0.375, 1.0, 0.375, 1.0, 0.3438, 1.0, 0.75, 1.0, 0.7812, 1.0, 0.7812, 1.0, 0.75, 1.0, 0.3125, 1.0, 0.3438, 1.0, 0.3438, 1.0, 0.3125, 1.0, 0.7188, 1.0, 0.75, 1.0, 0.75, 1.0, 0.7188, 1.0, 0.2812, 1.0, 0.3125, 1.0, 0.3125, 1.0, 0.2812, 1.0, 0.6875, 1.0, 0.7188, 1.0, 0.7188, 1.0, 0.6875, 1.0, 0.25, 1.0, 0.2812, 1.0, 0.2812, 1.0, 0.25, 1.0, 0.6562, 1.0, 0.6875, 1.0, 0.6875, 1.0, 0.6562, 1.0, 0.2188, 1.0, 0.25, 1.0, 0.25, 1.0, 0.2188, 1.0, 0.625, 1.0, 0.6562, 1.0, 0.6562, 1.0, 0.625, 1.0, 0.1875, 1.0, 0.2188, 1.0, 0.2188, 1.0, 0.1875, 1.0, 0.5938, 1.0, 0.625, 1.0, 0.625, 1.0, 0.5938, 1.0, 0.1562, 1.0, 0.1875, 1.0, 0.1875, 1.0, 0.1562, 1.0, 0.5625, 1.0, 0.5938, 1.0, 0.5938, 1.0, 0.5625, 1.0, 0.9688, 1.0, 1.0, 1.0, 1.0, 1.0, 0.9688, 1.0, 0.125, 1.0, 0.1562, 1.0, 0.1562, 1.0, 0.125, 1.0, 0.5312, 1.0, 0.5625, 1.0, 0.5625, 1.0, 0.5312, 1.0, 0.9375, 1.0, 0.9688, 1.0, 0.9688, 1.0, 0.9375, 1.0, 0.09375, 1.0, 0.125, 1.0, 0.125, 1.0, 0.09375, 1.0, 0.5, 1.0, 0.5312, 1.0, 0.5312, 1.0, 0.5, 1.0, 0.9062, 1.0, 0.9375, 1.0, 0.9375, 1.0, 0.9062, 1.0, 0.0625, 1.0, 0.09375, 1.0, 0.09375, 1.0, 0.0625, 1.0, 0.4688, 1.0, 0.5, 1.0, 0.5, 1.0, 0.4688, 1.0, 0.875, 1.0, 0.9062, 1.0, 0.9062, 1.0, 0.875, 1.0, 0.03125, 1.0, 0.0625, 1.0, 0.0929, 1.0, 0.0, 1.0, 0.0625, 1.0, 0.09375, 1.0, 0.1338, 1.0, 0.0929, 1.0, 0.09375, 1.0, 0.125, 1.0, 0.1658, 1.0, 0.1338, 1.0, 0.125, 1.0, 0.1562, 1.0, 0.1946, 1.0, 0.1658, 1.0, 0.1562, 1.0, 0.1875, 1.0, 0.2223, 1.0, 0.1946, 1.0, 0.1875, 1.0, 0.2188, 1.0, 0.2499, 1.0, 0.2223, 1.0, 0.2188, 1.0, 0.25, 1.0, 0.2812, 1.0, 0.2499, 1.0, 1.0, 1.0, 0.4756, 1.0, 0.5985, 1.0, 0.9688, 1.0, 0.4756, 1.0, 0.3668, 1.0, 0.4804, 1.0, 0.5985, 1.0, 0.3668, 1.0, 0.33, 1.0, 0.4269, 1.0, 0.4804, 1.0, 0.33, 1.0, 0.3178, 1.0, 0.3983, 1.0, 0.4269, 1.0, 0.3178, 1.0, 0.3155, 1.0, 0.3797, 1.0, 0.3983, 1.0, 0.3155, 1.0, 0.3136, 1.0, 0.3602, 1.0, 0.3797, 1.0, 0.3136, 1.0, 0.2812, 1.0, 0.3125, 1.0, 0.3602, 1.0, 0.9688, 1.0, 0.5985, 1.0, 0.6497, 1.0, 0.9375, 1.0, 0.5985, 1.0, 0.4804, 1.0, 0.5399, 1.0, 0.6497, 1.0, 0.4804, 1.0, 0.4269, 1.0, 0.4833, 1.0, 0.5399, 1.0, 0.4269, 1.0, 0.3983, 1.0, 0.4484, 1.0, 0.4833, 1.0, 0.3983, 1.0, 0.3797, 1.0, 0.4222, 1.0, 0.4484, 1.0, 0.3797, 1.0, 0.3602, 1.0, 0.3947, 1.0, 0.4222, 1.0, 0.3602, 1.0, 0.3125, 1.0, 0.3438, 1.0, 0.3947, 1.0, 0.9375, 1.0, 0.6497, 1.0, 0.6725, 1.0, 0.9062, 1.0, 0.6497, 1.0, 0.5399, 1.0, 0.5749, 1.0, 0.6725, 1.0, 0.5399, 1.0, 0.4833, 1.0, 0.5205, 1.0, 0.5749, 1.0, 0.4833, 1.0, 0.4484, 1.0, 0.4841, 1.0, 0.5205, 1.0, 0.4484, 1.0, 0.4222, 1.0, 0.455, 1.0, 0.4841, 1.0, 0.4222, 1.0, 0.3947, 1.0, 0.4246, 1.0, 0.455, 1.0, 0.3947, 1.0, 0.3438, 1.0, 0.375, 1.0, 0.4246, 1.0, 0.9062, 1.0, 0.6725, 1.0, 0.6817, 1.0, 0.875, 1.0, 0.6725, 1.0, 0.5749, 1.0, 0.5974, 1.0, 0.6817, 1.0, 0.5749, 1.0, 0.5205, 1.0, 0.5476, 1.0, 0.5974, 1.0, 0.5205, 1.0, 0.4841, 1.0, 0.5123, 1.0, 0.5476, 1.0, 0.4841, 1.0, 0.455, 1.0, 0.4827, 1.0, 0.5123, 1.0, 0.455, 1.0, 0.4246, 1.0, 0.4522, 1.0, 0.4827, 1.0, 0.4246, 1.0, 0.375, 1.0, 0.4062, 1.0, 0.4522, 1.0, 0.875, 1.0, 0.6817, 1.0, 0.6842, 1.0, 0.8438, 1.0, 0.6817, 1.0, 0.5974, 1.0, 0.6137, 1.0, 0.6842, 1.0, 0.5974, 1.0, 0.5476, 1.0, 0.5698, 1.0, 0.6137, 1.0, 0.5476, 1.0, 0.5123, 1.0, 0.5367, 1.0, 0.5698, 1.0, 0.5123, 1.0, 0.4827, 1.0, 0.508, 1.0, 0.5367, 1.0, 0.4827, 1.0, 0.4522, 1.0, 0.4786, 1.0, 0.508, 1.0, 0.4522, 1.0, 0.4062, 1.0, 0.4375, 1.0, 0.4786, 1.0, 0.8438, 1.0, 0.6842, 1.0, 0.6844, 1.0, 0.8125, 1.0, 0.6842, 1.0, 0.6137, 1.0, 0.6283, 1.0, 0.6844, 1.0, 0.6137, 1.0, 0.5698, 1.0, 0.5907, 1.0, 0.6283, 1.0, 0.5698, 1.0, 0.5367, 1.0, 0.5602, 1.0, 0.5907, 1.0, 0.5367, 1.0, 0.508, 1.0, 0.5326, 1.0, 0.5602, 1.0, 0.508, 1.0, 0.4786, 1.0, 0.5047, 1.0, 0.5326, 1.0, 0.4786, 1.0, 0.4375, 1.0, 0.4688, 1.0, 0.5047, 1.0, 0.8125, 1.0, 0.6844, 1.0, 0.6884, 1.0, 0.7812, 1.0, 0.6844, 1.0, 0.6283, 1.0, 0.6474, 1.0, 0.6884, 1.0, 0.6283, 1.0, 0.5907, 1.0, 0.6155, 1.0, 0.6474, 1.0, 0.5907, 1.0, 0.5602, 1.0, 0.5866, 1.0, 0.6155, 1.0, 0.5602, 1.0, 0.5326, 1.0, 0.559, 1.0, 0.5866, 1.0, 0.5326, 1.0, 0.5047, 1.0, 0.5314, 1.0, 0.559, 1.0, 0.5047, 1.0, 0.4688, 1.0, 0.5, 1.0, 0.5314, 1.0, 0.7812, 1.0, 0.6884, 1.0, 0.7188, 1.0, 0.75, 1.0, 0.6884, 1.0, 0.6474, 1.0, 0.6875, 1.0, 0.7188, 1.0, 0.6474, 1.0, 0.6155, 1.0, 0.6562, 1.0, 0.6875, 1.0, 0.6155, 1.0, 0.5866, 1.0, 0.625, 1.0, 0.6562, 1.0, 0.5866, 1.0, 0.559, 1.0, 0.5938, 1.0, 0.625, 1.0, 0.559, 1.0, 0.5314, 1.0, 0.5625, 1.0, 0.5938, 1.0, 0.5314, 1.0, 0.5, 1.0, 0.5312, 1.0, 0.5625, 1.0, 1.0, 0.5625, 1.0, 0.625, 0.9688, 0.625, 0.9688, 0.5625, 0.03125, 0.8438, 0.03125, 0.875, 0.0, 0.875, 0.0, 0.8438, 0.0625, 0.8438, 0.0625, 0.875, 0.03125, 0.875, 0.03125, 0.8438, 0.09375, 0.8438, 0.09375, 0.875, 0.0625, 0.875, 0.0625, 0.8438, 0.125, 0.8438, 0.125, 0.875, 0.09375, 0.875, 0.09375, 0.8438, 0.1562, 0.8438, 0.1562, 0.875, 0.125, 0.875, 0.125, 0.8438, 0.1875, 0.8438, 0.1875, 0.875, 0.1562, 0.875, 0.1562, 0.8438, 0.2188, 0.8438, 0.2188, 0.875, 0.1875, 0.875, 0.1875, 0.8438, 0.25, 0.625, 0.2188, 0.625, 0.2188, 0.625, 0.25, 0.625, 0.2812, 0.5625, 0.2812, 0.625, 0.2812, 0.625, 0.2812, 0.5625, 0.3125, 0.8438, 0.3125, 0.875, 0.2812, 0.875, 0.2812, 0.8438, 0.3438, 0.8438, 0.3438, 0.875, 0.3125, 0.875, 0.3125, 0.8438, 0.375, 0.8438, 0.375, 0.875, 0.3438, 0.875, 0.3438, 0.8438, 0.4062, 0.8438, 0.4062, 0.875, 0.375, 0.875, 0.375, 0.8438, 0.4375, 0.8438, 0.4375, 0.875, 0.4062, 0.875, 0.4062, 0.8438, 0.4688, 0.8438, 0.4688, 0.875, 0.4375, 0.875, 0.4375, 0.8438, 0.5, 0.8438, 0.5, 0.875, 0.4688, 0.875, 0.4688, 0.8438, 0.5312, 0.8438, 0.5312, 0.875, 0.5, 0.875, 0.5, 0.8438, 0.5625, 0.8438, 0.5625, 0.875, 0.5312, 0.875, 0.5312, 0.8438, 0.5938, 0.8438, 0.5938, 0.875, 0.5625, 0.875, 0.5625, 0.8438, 0.625, 0.8438, 0.625, 0.875, 0.5938, 0.875, 0.5938, 0.8438, 0.6562, 0.8438, 0.6562, 0.875, 0.625, 0.875, 0.625, 0.8438, 0.6875, 0.8438, 0.6875, 0.875, 0.6562, 0.875, 0.6562, 0.8438, 0.7188, 0.8438, 0.7188, 0.875, 0.6875, 0.875, 0.6875, 0.8438, 0.75, 0.8438, 0.75, 0.875, 0.7188, 0.875, 0.7188, 0.8438, 0.7812, 0.8438, 0.7812, 0.875, 0.75, 0.875, 0.75, 0.8438, 0.8125, 0.8438, 0.8125, 0.875, 0.7812, 0.875, 0.7812, 0.8438, 0.8438, 0.8438, 0.8438, 0.875, 0.8125, 0.875, 0.8125, 0.8438, 0.875, 0.8438, 0.875, 0.875, 0.8438, 0.875, 0.8438, 0.8438, 0.9062, 0.8438, 0.9062, 0.875, 0.875, 0.875, 0.875, 0.8438, 0.9375, 0.8438, 0.9375, 0.875, 0.9062, 0.875, 0.9062, 0.8438, 0.9688, 0.8438, 0.9688, 0.875, 0.9375, 0.875, 0.9375, 0.8438, 1.0, 0.8438, 1.0, 0.875, 0.9688, 0.875, 0.9688, 0.8438, 1.0, 0.5, 1.0, 0.5625, 0.9688, 0.5625, 0.9688, 0.5, 0.03125, 0.5, 0.03125, 0.5625, 0.0, 0.5625, 0.0, 0.5, 0.0625, 0.5, 0.0625, 0.5625, 0.03125, 0.5625, 0.03125, 0.5, 0.09375, 0.5, 0.09375, 0.5625, 0.0625, 0.5625, 0.0625, 0.5, 0.125, 0.5, 0.125, 0.5625, 0.09375, 0.5625, 0.09375, 0.5, 0.1562, 0.5, 0.1562, 0.5625, 0.125, 0.5625, 0.125, 0.5, 0.1875, 0.5, 0.1875, 0.5625, 0.1562, 0.5625, 0.1562, 0.5, 0.2188, 0.5, 0.2188, 0.5625, 0.1875, 0.5625, 0.1875, 0.5, 0.25, 0.5, 0.25, 0.5625, 0.2188, 0.5625, 0.2188, 0.5, 0.2812, 0.5, 0.2812, 0.5625, 0.25, 0.5625, 0.25, 0.5, 0.3125, 0.5, 0.3125, 0.5625, 0.2812, 0.5625, 0.2812, 0.5, 0.3438, 0.5, 0.3438, 0.5625, 0.3125, 0.5625, 0.3125, 0.5, 0.375, 0.5, 0.375, 0.5625, 0.3438, 0.5625, 0.3438, 0.5, 0.4062, 0.5, 0.4062, 0.5625, 0.375, 0.5625, 0.375, 0.5, 0.4375, 0.5, 0.4375, 0.5625, 0.4062, 0.5625, 0.4062, 0.5, 0.4688, 0.5, 0.4688, 0.5625, 0.4375, 0.5625, 0.4375, 0.5, 0.5, 0.5, 0.5, 0.5625, 0.4688, 0.5625, 0.4688, 0.5, 0.5312, 0.5, 0.5312, 0.5625, 0.5, 0.5625, 0.5, 0.5, 0.5625, 0.5, 0.5625, 0.5625, 0.5312, 0.5625, 0.5312, 0.5, 0.5938, 0.5, 0.5938, 0.5625, 0.5625, 0.5625, 0.5625, 0.5, 0.625, 0.5, 0.625, 0.5625, 0.5938, 0.5625, 0.5938, 0.5, 0.6562, 0.5, 0.6562, 0.5625, 0.625, 0.5625, 0.625, 0.5, 0.6875, 0.5, 0.6875, 0.5625, 0.6562, 0.5625, 0.6562, 0.5, 0.7188, 0.5, 0.7188, 0.5625, 0.6875, 0.5625, 0.6875, 0.5, 0.75, 0.5, 0.75, 0.5625, 0.7188, 0.5625, 0.7188, 0.5, 0.7812, 0.5, 0.7812, 0.5625, 0.75, 0.5625, 0.75, 0.5, 0.8125, 0.5, 0.8125, 0.5625, 0.7812, 0.5625, 0.7812, 0.5, 0.8438, 0.5, 0.8438, 0.5625, 0.8125, 0.5625, 0.8125, 0.5, 0.875, 0.5, 0.875, 0.5625, 0.8438, 0.5625, 0.8438, 0.5, 0.9062, 0.5, 0.9062, 0.5625, 0.875, 0.5625, 0.875, 0.5, 0.9375, 0.5, 0.9375, 0.5625, 0.9062, 0.5625, 0.9062, 0.5, 0.9688, 0.5, 0.9688, 0.5625, 0.9375, 0.5625, 0.9375, 0.5, 0.03125, 0.9062, 0.03125, 0.9375, 0.0, 0.9375, 0.0, 0.9062, 0.0625, 0.9062, 0.0625, 0.9375, 0.03125, 0.9375, 0.03125, 0.9062, 0.09375, 0.9062, 0.09375, 0.9375, 0.0625, 0.9375, 0.0625, 0.9062, 0.125, 0.9062, 0.125, 0.9375, 0.09375, 0.9375, 0.09375, 0.9062, 0.1562, 0.9062, 0.1562, 0.9375, 0.125, 0.9375, 0.125, 0.9062, 0.1875, 0.9062, 0.1875, 0.9375, 0.1562, 0.9375, 0.1562, 0.9062, 0.2188, 0.9062, 0.2188, 0.9375, 0.1875, 0.9375, 0.1875, 0.9062, 0.25, 0.9062, 0.25, 0.9375, 0.2188, 0.9375, 0.2188, 0.9062, 0.2812, 0.9062, 0.2812, 0.9375, 0.25, 0.9375, 0.25, 0.9062, 0.3125, 0.9062, 0.3125, 0.9375, 0.2812, 0.9375, 0.2812, 0.9062, 0.3438, 0.9062, 0.3438, 0.9375, 0.3125, 0.9375, 0.3125, 0.9062, 0.375, 0.9062, 0.375, 0.9375, 0.3438, 0.9375, 0.3438, 0.9062, 0.4062, 0.9062, 0.4062, 0.9375, 0.375, 0.9375, 0.375, 0.9062, 0.4375, 0.9062, 0.4375, 0.9375, 0.4062, 0.9375, 0.4062, 0.9062, 0.4688, 0.9062, 0.4688, 0.9375, 0.4375, 0.9375, 0.4375, 0.9062, 0.5, 0.9062, 0.5, 0.9375, 0.4688, 0.9375, 0.4688, 0.9062, 0.5312, 0.9062, 0.5312, 0.9375, 0.5, 0.9375, 0.5, 0.9062, 0.5625, 0.9062, 0.5625, 0.9375, 0.5312, 0.9375, 0.5312, 0.9062, 0.5938, 0.9062, 0.5938, 0.9375, 0.5625, 0.9375, 0.5625, 0.9062, 0.625, 0.9062, 0.625, 0.9375, 0.5938, 0.9375, 0.5938, 0.9062, 0.6562, 0.9062, 0.6562, 0.9375, 0.625, 0.9375, 0.625, 0.9062, 0.6875, 0.9062, 0.6875, 0.9375, 0.6562, 0.9375, 0.6562, 0.9062, 0.7188, 0.9062, 0.7188, 0.9375, 0.6875, 0.9375, 0.6875, 0.9062, 0.75, 0.9062, 0.75, 0.9375, 0.7188, 0.9375, 0.7188, 0.9062, 0.7812, 0.9062, 0.7812, 0.9375, 0.75, 0.9375, 0.75, 0.9062, 0.8125, 0.9062, 0.8125, 0.9375, 0.7812, 0.9375, 0.7812, 0.9062, 0.8438, 0.9062, 0.8438, 0.9375, 0.8125, 0.9375, 0.8125, 0.9062, 0.875, 0.9062, 0.875, 0.9375, 0.8438, 0.9375, 0.8438, 0.9062, 0.9062, 0.9062, 0.9062, 0.9375, 0.875, 0.9375, 0.875, 0.9062, 0.9375, 0.9062, 0.9375, 0.9375, 0.9062, 0.9375, 0.9062, 0.9062, 0.9688, 0.9062, 0.9688, 0.9375, 0.9375, 0.9375, 0.9375, 0.9062, 1.0, 0.9062, 1.0, 0.9375, 0.9688, 0.9375, 0.9688, 0.9062, 1.0, 0.75, 1.0, 0.8125, 0.9688, 0.8125, 0.9688, 0.75, 0.9688, 0.75, 0.9688, 0.8125, 0.9375, 0.8125, 0.9375, 0.75, 0.9375, 0.75, 0.9375, 0.8125, 0.9062, 0.8125, 0.9062, 0.75, 0.9062, 0.75, 0.9062, 0.8125, 0.875, 0.8125, 0.875, 0.75, 0.875, 0.75, 0.875, 0.8125, 0.8438, 0.8125, 0.8438, 0.75, 0.8438, 0.75, 0.8438, 0.8125, 0.8125, 0.8125, 0.8125, 0.75, 0.8125, 0.75, 0.8125, 0.8125, 0.7812, 0.8125, 0.7812, 0.75, 0.7812, 0.75, 0.7812, 0.8125, 0.75, 0.8125, 0.75, 0.75, 0.75, 0.75, 0.75, 0.8125, 0.7188, 0.8125, 0.7188, 0.75, 0.7188, 0.75, 0.7188, 0.8125, 0.6875, 0.8125, 0.6875, 0.75, 0.6875, 0.75, 0.6875, 0.8125, 0.6562, 0.8125, 0.6562, 0.75, 0.6562, 0.75, 0.6562, 0.8125, 0.625, 0.8125, 0.625, 0.75, 0.625, 0.75, 0.625, 0.8125, 0.5938, 0.8125, 0.5938, 0.75, 0.5938, 0.75, 0.5938, 0.8125, 0.5625, 0.8125, 0.5625, 0.75, 0.5625, 0.75, 0.5625, 0.8125, 0.5312, 0.8125, 0.5312, 0.75, 0.5312, 0.75, 0.5312, 0.8125, 0.5, 0.8125, 0.5, 0.75, 0.5, 0.75, 0.5, 0.8125, 0.4688, 0.8125, 0.4688, 0.75, 0.4688, 0.75, 0.4688, 0.8125, 0.4375, 0.8125, 0.4375, 0.75, 0.4375, 0.75, 0.4375, 0.8125, 0.4062, 0.8125, 0.4062, 0.75, 0.4062, 0.75, 0.4062, 0.8125, 0.375, 0.8125, 0.375, 0.75, 0.375, 0.75, 0.375, 0.8125, 0.3438, 0.8125, 0.3438, 0.75, 0.3438, 0.75, 0.3438, 0.8125, 0.3125, 0.8125, 0.3125, 0.75, 0.3125, 0.75, 0.3125, 0.8125, 0.2812, 0.8125, 0.2812, 0.75, 0.2812, 0.75, 0.2812, 0.8125, 0.25, 0.8125, 0.25, 0.75, 0.25, 0.75, 0.25, 0.8125, 0.2188, 0.8125, 0.2188, 0.75, 0.2188, 0.75, 0.2188, 0.8125, 0.1875, 0.8125, 0.1875, 0.75, 0.1875, 0.75, 0.1875, 0.8125, 0.1562, 0.8125, 0.1562, 0.75, 0.1562, 0.75, 0.1562, 0.8125, 0.125, 0.8125, 0.125, 0.75, 0.125, 0.75, 0.125, 0.8125, 0.09375, 0.8125, 0.09375, 0.75, 0.09375, 0.75, 0.09375, 0.8125, 0.0625, 0.8125, 0.0625, 0.75, 0.0625, 0.75, 0.0625, 0.8125, 0.03125, 0.8125, 0.03125, 0.75, 0.03125, 0.75, 0.03125, 0.8125, 0.0, 0.8125, 0.0, 0.75, 1.0, 0.875, 1.0, 0.9062, 0.9688, 0.9062, 0.9688, 0.875, 0.9688, 0.875, 0.9688, 0.9062, 0.9375, 0.9062, 0.9375, 0.875, 0.9375, 0.875, 0.9375, 0.9062, 0.9062, 0.9062, 0.9062, 0.875, 0.9062, 0.875, 0.9062, 0.9062, 0.875, 0.9062, 0.875, 0.875, 0.875, 0.875, 0.875, 0.9062, 0.8438, 0.9062, 0.8438, 0.875, 0.8438, 0.875, 0.8438, 0.9062, 0.8125, 0.9062, 0.8125, 0.875, 0.8125, 0.875, 0.8125, 0.9062, 0.7812, 0.9062, 0.7812, 0.875, 0.7812, 0.875, 0.7812, 0.9062, 0.75, 0.9062, 0.75, 0.875, 0.75, 0.875, 0.75, 0.9062, 0.7188, 0.9062, 0.7188, 0.875, 0.7188, 0.875, 0.7188, 0.9062, 0.6875, 0.9062, 0.6875, 0.875, 0.6875, 0.875, 0.6875, 0.9062, 0.6562, 0.9062, 0.6562, 0.875, 0.6562, 0.875, 0.6562, 0.9062, 0.625, 0.9062, 0.625, 0.875, 0.625, 0.875, 0.625, 0.9062, 0.5938, 0.9062, 0.5938, 0.875, 0.5938, 0.875, 0.5938, 0.9062, 0.5625, 0.9062, 0.5625, 0.875, 0.5625, 0.875, 0.5625, 0.9062, 0.5312, 0.9062, 0.5312, 0.875, 0.5312, 0.875, 0.5312, 0.9062, 0.5, 0.9062, 0.5, 0.875, 0.5, 0.875, 0.5, 0.9062, 0.4688, 0.9062, 0.4688, 0.875, 0.4688, 0.875, 0.4688, 0.9062, 0.4375, 0.9062, 0.4375, 0.875, 0.4375, 0.875, 0.4375, 0.9062, 0.4062, 0.9062, 0.4062, 0.875, 0.4062, 0.875, 0.4062, 0.9062, 0.375, 0.9062, 0.375, 0.875, 0.375, 0.875, 0.375, 0.9062, 0.3438, 0.9062, 0.3438, 0.875, 0.3438, 0.875, 0.3438, 0.9062, 0.3125, 0.9062, 0.3125, 0.875, 0.3125, 0.875, 0.3125, 0.9062, 0.2812, 0.9062, 0.2812, 0.875, 0.2812, 0.625, 0.25, 0.625, 0.25, 0.625, 0.2812, 0.625, 0.2812, 0.8438, 0.2812, 0.875, 0.2812, 0.875, 0.2812, 0.8438, 0.2188, 0.875, 0.2188, 0.9062, 0.1875, 0.9062, 0.1875, 0.875, 0.1875, 0.875, 0.1875, 0.9062, 0.1562, 0.9062, 0.1562, 0.875, 0.1562, 0.875, 0.1562, 0.9062, 0.125, 0.9062, 0.125, 0.875, 0.125, 0.875, 0.125, 0.9062, 0.09375, 0.9062, 0.09375, 0.875, 0.09375, 0.875, 0.09375, 0.9062, 0.0625, 0.9062, 0.0625, 0.875, 0.0625, 0.875, 0.0625, 0.9062, 0.03125, 0.9062, 0.03125, 0.875, 0.03125, 0.875, 0.03125, 0.9062, 0.0, 0.9062, 0.0, 0.875, 1.0, 0.8125, 1.0, 0.8438, 0.9688, 0.8438, 0.9688, 0.8125, 0.9688, 0.8125, 0.9688, 0.8438, 0.9375, 0.8438, 0.9375, 0.8125, 0.9375, 0.8125, 0.9375, 0.8438, 0.9062, 0.8438, 0.9062, 0.8125, 0.9062, 0.8125, 0.9062, 0.8438, 0.875, 0.8438, 0.875, 0.8125, 0.875, 0.8125, 0.875, 0.8438, 0.8438, 0.8438, 0.8438, 0.8125, 0.8438, 0.8125, 0.8438, 0.8438, 0.8125, 0.8438, 0.8125, 0.8125, 0.8125, 0.8125, 0.8125, 0.8438, 0.7812, 0.8438, 0.7812, 0.8125, 0.7812, 0.8125, 0.7812, 0.8438, 0.75, 0.8438, 0.75, 0.8125, 0.75, 0.8125, 0.75, 0.8438, 0.7188, 0.8438, 0.7188, 0.8125, 0.7188, 0.8125, 0.7188, 0.8438, 0.6875, 0.8438, 0.6875, 0.8125, 0.6875, 0.8125, 0.6875, 0.8438, 0.6562, 0.8438, 0.6562, 0.8125, 0.6562, 0.8125, 0.6562, 0.8438, 0.625, 0.8438, 0.625, 0.8125, 0.625, 0.8125, 0.625, 0.8438, 0.5938, 0.8438, 0.5938, 0.8125, 0.5938, 0.8125, 0.5938, 0.8438, 0.5625, 0.8438, 0.5625, 0.8125, 0.5625, 0.8125, 0.5625, 0.8438, 0.5312, 0.8438, 0.5312, 0.8125, 0.5312, 0.8125, 0.5312, 0.8438, 0.5, 0.8438, 0.5, 0.8125, 0.5, 0.8125, 0.5, 0.8438, 0.4688, 0.8438, 0.4688, 0.8125, 0.4688, 0.8125, 0.4688, 0.8438, 0.4375, 0.8438, 0.4375, 0.8125, 0.4375, 0.8125, 0.4375, 0.8438, 0.4062, 0.8438, 0.4062, 0.8125, 0.4062, 0.8125, 0.4062, 0.8438, 0.375, 0.8438, 0.375, 0.8125, 0.375, 0.8125, 0.375, 0.8438, 0.3438, 0.8438, 0.3438, 0.8125, 0.3438, 0.8125, 0.3438, 0.8438, 0.3125, 0.8438, 0.3125, 0.8125, 0.3125, 0.8125, 0.3125, 0.8438, 0.2812, 0.8438, 0.2812, 0.8125, 0.2812, 0.8125, 0.2812, 0.8438, 0.25, 0.8438, 0.25, 0.8125, 0.25, 0.8125, 0.25, 0.8438, 0.2188, 0.8438, 0.2188, 0.8125, 0.2188, 0.8125, 0.2188, 0.8438, 0.1875, 0.8438, 0.1875, 0.8125, 0.1875, 0.8125, 0.1875, 0.8438, 0.1562, 0.8438, 0.1562, 0.8125, 0.1562, 0.8125, 0.1562, 0.8438, 0.125, 0.8438, 0.125, 0.8125, 0.125, 0.8125, 0.125, 0.8438, 0.09375, 0.8438, 0.09375, 0.8125, 0.09375, 0.8125, 0.09375, 0.8438, 0.0625, 0.8438, 0.0625, 0.8125, 0.0625, 0.8125, 0.0625, 0.8438, 0.03125, 0.8438, 0.03125, 0.8125, 0.03125, 0.8125, 0.03125, 0.8438, 0.0, 0.8438, 0.0, 0.8125, 0.2188, 0.625, 0.2188, 0.5625, 0.2188, 0.5625, 0.2188, 0.625, 0.2812, 0.9062, 0.25, 0.9062, 0.25, 0.9062, 0.2812, 0.9062, 0.2188, 0.5625, 0.25, 0.5625, 0.25, 0.5625, 0.2188, 0.5625, 0.2812, 0.875, 0.2812, 0.9062, 0.2812, 0.9062, 0.2812, 0.875, 0.25, 0.9062, 0.2188, 0.9062, 0.2188, 0.9062, 0.25, 0.9062, 0.25, 0.5625, 0.2812, 0.5625, 0.2812, 0.5625, 0.25, 0.5625, 0.2188, 0.875, 0.2188, 0.8438, 0.2188, 0.8438, 0.2188, 0.875, 0.2188, 0.9062, 0.2188, 0.875, 0.2188, 0.875, 0.2188, 0.9062, 0.2812, 0.625, 0.25, 0.625, 0.25, 0.625, 0.2812, 0.625, 0.25, 0.9062, 0.2188, 0.9062, 0.2188, 0.9062, 0.25, 0.9062, 0.2188, 0.875, 0.2188, 0.8438, 0.2188, 0.8438, 0.2188, 0.875, 0.2812, 0.8438, 0.2812, 0.875, 0.2812, 0.875, 0.2812, 0.8438, 0.2188, 0.9062, 0.2188, 0.875, 0.2188, 0.875, 0.2188, 0.9062, 0.25, 0.8438, 0.2812, 0.8438, 0.2812, 0.8438, 0.25, 0.8438, 0.2188, 0.625, 0.2188, 0.5625, 0.2188, 0.5625, 0.2188, 0.625, 0.2188, 0.8438, 0.25, 0.8438, 0.25, 0.8438, 0.2188, 0.8438, 0.2188, 0.5625, 0.25, 0.5625, 0.25, 0.5625, 0.2188, 0.5625, 0.25, 0.5625, 0.2812, 0.5625, 0.2812, 0.5625, 0.25, 0.5625, 0.2812, 0.5625, 0.2812, 0.625, 0.2812, 0.625, 0.2812, 0.5625, 0.25, 0.625, 0.2188, 0.625, 0.2188, 0.625, 0.25, 0.625, 0.2812, 0.9062, 0.25, 0.9062, 0.25, 0.9062, 0.2812, 0.9062, 0.2812, 0.875, 0.2812, 0.9062, 0.2812, 0.9062, 0.2812, 0.875, 0.2188, 0.8438, 0.25, 0.8438, 0.25, 0.8328, 0.2188, 0.8328, 0.25, 0.8438, 0.2812, 0.8438, 0.2812, 0.8328, 0.25, 0.8328, 0.25, 0.8328, 0.2812, 0.8328, 0.2812, 0.8219, 0.25, 0.8219, 0.25, 0.8219, 0.2812, 0.8219, 0.2812, 0.8109, 0.25, 0.8109, 0.25, 0.8109, 0.2812, 0.8109, 0.2812, 0.8, 0.25, 0.8, 0.25, 0.8, 0.2812, 0.8, 0.2812, 0.7891, 0.25, 0.7891, 0.25, 0.7891, 0.2812, 0.7891, 0.2812, 0.7781, 0.25, 0.7781, 0.25, 0.7781, 0.2812, 0.7781, 0.2812, 0.7672, 0.25, 0.7672, 0.25, 0.7672, 0.2812, 0.7672, 0.2812, 0.7563, 0.25, 0.7563, 0.25, 0.7563, 0.2812, 0.7563, 0.2812, 0.7453, 0.25, 0.7453, 0.25, 0.7453, 0.2812, 0.7453, 0.2812, 0.7344, 0.25, 0.7344, 0.25, 0.7344, 0.2812, 0.7344, 0.2812, 0.7234, 0.25, 0.7234, 0.25, 0.7234, 0.2812, 0.7234, 0.2812, 0.7125, 0.25, 0.7125, 0.25, 0.7125, 0.2812, 0.7125, 0.2812, 0.7016, 0.25, 0.7016, 0.25, 0.7016, 0.2812, 0.7016, 0.2812, 0.6906, 0.25, 0.6906, 0.25, 0.6906, 0.2812, 0.6906, 0.2812, 0.6797, 0.25, 0.6797, 0.25, 0.6797, 0.2812, 0.6797, 0.2812, 0.6687, 0.25, 0.6687, 0.25, 0.6687, 0.2812, 0.6687, 0.2812, 0.6578, 0.25, 0.6578, 0.25, 0.6578, 0.2812, 0.6578, 0.2812, 0.6469, 0.25, 0.6469, 0.25, 0.6469, 0.2812, 0.6469, 0.2812, 0.6359, 0.25, 0.6359, 0.25, 0.6359, 0.2812, 0.6359, 0.2812, 0.625, 0.25, 0.625, 0.2188, 0.8328, 0.25, 0.8328, 0.25, 0.8219, 0.2188, 0.8219, 0.2188, 0.8219, 0.25, 0.8219, 0.25, 0.8109, 0.2187, 0.8109, 0.2187, 0.8109, 0.25, 0.8109, 0.25, 0.8, 0.2187, 0.8, 0.2187, 0.8, 0.25, 0.8, 0.25, 0.7891, 0.2187, 0.7891, 0.2187, 0.7891, 0.25, 0.7891, 0.25, 0.7781, 0.2187, 0.7781, 0.2187, 0.7781, 0.25, 0.7781, 0.25, 0.7672, 0.2187, 0.7672, 0.2187, 0.7672, 0.25, 0.7672, 0.25, 0.7563, 0.2187, 0.7562, 0.2187, 0.7562, 0.25, 0.7563, 0.25, 0.7453, 0.2188, 0.7453, 0.2188, 0.7453, 0.25, 0.7453, 0.25, 0.7344, 0.2187, 0.7344, 0.2187, 0.7344, 0.25, 0.7344, 0.25, 0.7234, 0.2187, 0.7234, 0.2187, 0.7234, 0.25, 0.7234, 0.25, 0.7125, 0.2187, 0.7125, 0.2187, 0.7125, 0.25, 0.7125, 0.25, 0.7016, 0.2187, 0.7016, 0.2187, 0.7016, 0.25, 0.7016, 0.25, 0.6906, 0.2187, 0.6906, 0.2187, 0.6906, 0.25, 0.6906, 0.25, 0.6797, 0.2187, 0.6797, 0.2187, 0.6797, 0.25, 0.6797, 0.25, 0.6687, 0.2187, 0.6687, 0.2187, 0.6687, 0.25, 0.6687, 0.25, 0.6578, 0.2187, 0.6578, 0.2187, 0.6578, 0.25, 0.6578, 0.25, 0.6469, 0.2187, 0.6469, 0.2187, 0.6469, 0.25, 0.6469, 0.25, 0.6359, 0.2188, 0.6359, 0.2188, 0.6359, 0.25, 0.6359, 0.25, 0.625, 0.2188, 0.625, 0.2812, 0.9062, 0.25, 0.9062, 0.25, 0.8891, 0.2812, 0.8891, 0.25, 0.9062, 0.2188, 0.9062, 0.2188, 0.8891, 0.25, 0.8891, 0.2812, 0.8891, 0.25, 0.8891, 0.25, 0.8719, 0.2812, 0.8719, 0.2812, 0.8719, 0.25, 0.8719, 0.25, 0.8547, 0.2812, 0.8547, 0.2812, 0.8547, 0.25, 0.8547, 0.25, 0.8375, 0.2812, 0.8375, 0.2812, 0.8375, 0.25, 0.8375, 0.25, 0.8203, 0.2812, 0.8203, 0.2812, 0.8203, 0.25, 0.8203, 0.25, 0.8031, 0.2812, 0.8031, 0.2812, 0.8031, 0.25, 0.8031, 0.25, 0.7859, 0.2812, 0.7859, 0.2812, 0.7859, 0.25, 0.7859, 0.25, 0.7688, 0.2812, 0.7688, 0.2812, 0.7688, 0.25, 0.7688, 0.25, 0.7516, 0.2812, 0.7516, 0.2812, 0.7516, 0.25, 0.7516, 0.25, 0.7344, 0.2812, 0.7344, 0.2812, 0.7344, 0.25, 0.7344, 0.25, 0.7172, 0.2812, 0.7172, 0.2812, 0.7172, 0.25, 0.7172, 0.25, 0.7, 0.2812, 0.7, 0.2812, 0.7, 0.25, 0.7, 0.25, 0.6828, 0.2812, 0.6828, 0.2812, 0.6828, 0.25, 0.6828, 0.25, 0.6656, 0.2812, 0.6656, 0.2812, 0.6656, 0.25, 0.6656, 0.25, 0.6484, 0.2812, 0.6484, 0.2812, 0.6484, 0.25, 0.6484, 0.25, 0.6313, 0.2812, 0.6313, 0.2812, 0.6313, 0.25, 0.6313, 0.25, 0.6141, 0.2812, 0.6141, 0.2812, 0.6141, 0.25, 0.6141, 0.25, 0.5969, 0.2812, 0.5969, 0.2812, 0.5969, 0.25, 0.5969, 0.25, 0.5797, 0.2812, 0.5797, 0.2812, 0.5797, 0.25, 0.5797, 0.25, 0.5625, 0.2812, 0.5625, 0.25, 0.8891, 0.2188, 0.8891, 0.2187, 0.8719, 0.25, 0.8719, 0.25, 0.8719, 0.2187, 0.8719, 0.2187, 0.8547, 0.25, 0.8547, 0.25, 0.8547, 0.2187, 0.8547, 0.2187, 0.8375, 0.25, 0.8375, 0.25, 0.8375, 0.2187, 0.8375, 0.2187, 0.8203, 0.25, 0.8203, 0.25, 0.8203, 0.2187, 0.8203, 0.2187, 0.8031, 0.25, 0.8031, 0.25, 0.8031, 0.2187, 0.8031, 0.2187, 0.7859, 0.25, 0.7859, 0.25, 0.7859, 0.2187, 0.7859, 0.2187, 0.7688, 0.25, 0.7688, 0.25, 0.7688, 0.2187, 0.7688, 0.2187, 0.7516, 0.25, 0.7516, 0.25, 0.7516, 0.2187, 0.7516, 0.2187, 0.7344, 0.25, 0.7344, 0.25, 0.7344, 0.2187, 0.7344, 0.2188, 0.7172, 0.25, 0.7172, 0.25, 0.7172, 0.2188, 0.7172, 0.2187, 0.7, 0.25, 0.7, 0.25, 0.7, 0.2187, 0.7, 0.2187, 0.6828, 0.25, 0.6828, 0.25, 0.6828, 0.2187, 0.6828, 0.2187, 0.6656, 0.25, 0.6656, 0.25, 0.6656, 0.2187, 0.6656, 0.2187, 0.6484, 0.25, 0.6484, 0.25, 0.6484, 0.2187, 0.6484, 0.2187, 0.6313, 0.25, 0.6313, 0.25, 0.6313, 0.2187, 0.6313, 0.2187, 0.6141, 0.25, 0.6141, 0.25, 0.6141, 0.2187, 0.6141, 0.2188, 0.5969, 0.25, 0.5969, 0.25, 0.5969, 0.2188, 0.5969, 0.2188, 0.5797, 0.25, 0.5797, 0.25, 0.5797, 0.2188, 0.5797, 0.2188, 0.5625, 0.25, 0.5625, 0.2188, 0.5625, 0.2188, 0.5797, 0.2188, 0.6359, 0.2188, 0.625, 0.2188, 0.5797, 0.2188, 0.5969, 0.2187, 0.6469, 0.2188, 0.6359, 0.2188, 0.5969, 0.2187, 0.6141, 0.2187, 0.6578, 0.2187, 0.6469, 0.2187, 0.6141, 0.2187, 0.6313, 0.2187, 0.6687, 0.2187, 0.6578, 0.2187, 0.6313, 0.2187, 0.6484, 0.2187, 0.6797, 0.2187, 0.6687, 0.2187, 0.6484, 0.2187, 0.6656, 0.2187, 0.6906, 0.2187, 0.6797, 0.2187, 0.6656, 0.2187, 0.6828, 0.2187, 0.7016, 0.2187, 0.6906, 0.2187, 0.6828, 0.2187, 0.7, 0.2187, 0.7125, 0.2187, 0.7016, 0.2187, 0.7, 0.2188, 0.7172, 0.2187, 0.7234, 0.2187, 0.7125, 0.2188, 0.7172, 0.2187, 0.7344, 0.2187, 0.7344, 0.2187, 0.7234, 0.2187, 0.7344, 0.2187, 0.7516, 0.2188, 0.7453, 0.2187, 0.7344, 0.2187, 0.7516, 0.2187, 0.7688, 0.2187, 0.7562, 0.2188, 0.7453, 0.2187, 0.7688, 0.2187, 0.7859, 0.2187, 0.7672, 0.2187, 0.7562, 0.2187, 0.7859, 0.2187, 0.8031, 0.2187, 0.7781, 0.2187, 0.7672, 0.2187, 0.8031, 0.2187, 0.8203, 0.2187, 0.7891, 0.2187, 0.7781, 0.2187, 0.8203, 0.2187, 0.8375, 0.2187, 0.8, 0.2187, 0.7891, 0.2187, 0.8375, 0.2187, 0.8547, 0.2187, 0.8109, 0.2187, 0.8, 0.2187, 0.8547, 0.2187, 0.8719, 0.2188, 0.8219, 0.2187, 0.8109, 0.2187, 0.8719, 0.2188, 0.8891, 0.2188, 0.8328, 0.2188, 0.8219, 0.2188, 0.8891, 0.2188, 0.9062, 0.2188, 0.8438, 0.2188, 0.8328, 0.2812, 0.9062, 0.2812, 0.8891, 0.2812, 0.8328, 0.2812, 0.8438, 0.2812, 0.8891, 0.2812, 0.8719, 0.2812, 0.8219, 0.2812, 0.8328, 0.2812, 0.8719, 0.2812, 0.8547, 0.2812, 0.8109, 0.2812, 0.8219, 0.2812, 0.8547, 0.2812, 0.8375, 0.2812, 0.8, 0.2812, 0.8109, 0.2812, 0.8375, 0.2812, 0.8203, 0.2812, 0.7891, 0.2812, 0.8, 0.2812, 0.8203, 0.2812, 0.8031, 0.2812, 0.7781, 0.2812, 0.7891, 0.2812, 0.8031, 0.2812, 0.7859, 0.2812, 0.7672, 0.2812, 0.7781, 0.2812, 0.7859, 0.2812, 0.7688, 0.2812, 0.7563, 0.2812, 0.7672, 0.2812, 0.7688, 0.2812, 0.7516, 0.2812, 0.7453, 0.2812, 0.7563, 0.2812, 0.7516, 0.2812, 0.7344, 0.2812, 0.7344, 0.2812, 0.7453, 0.2812, 0.7344, 0.2812, 0.7172, 0.2812, 0.7234, 0.2812, 0.7344, 0.2812, 0.7172, 0.2812, 0.7, 0.2812, 0.7125, 0.2812, 0.7234, 0.2812, 0.7, 0.2812, 0.6828, 0.2812, 0.7016, 0.2812, 0.7125, 0.2812, 0.6828, 0.2812, 0.6656, 0.2812, 0.6906, 0.2812, 0.7016, 0.2812, 0.6656, 0.2812, 0.6484, 0.2812, 0.6797, 0.2812, 0.6906, 0.2812, 0.6484, 0.2812, 0.6313, 0.2812, 0.6687, 0.2812, 0.6797, 0.2812, 0.6313, 0.2812, 0.6141, 0.2812, 0.6578, 0.2812, 0.6687, 0.2812, 0.6141, 0.2812, 0.5969, 0.2812, 0.6469, 0.2812, 0.6578, 0.2812, 0.5969, 0.2812, 0.5797, 0.2812, 0.6359, 0.2812, 0.6469, 0.2812, 0.5797, 0.2812, 0.5625, 0.2812, 0.625, 0.2812, 0.6359])
me_cylinder.materials.append(mat_adjustable_gemstone_001)
me_cylinder.update()
me_material_preview_mesh = bpy.data.meshes.new('Material_Preview_Mesh')
me_material_preview_mesh.from_pydata([], [], [])
me_material_preview_mesh.update()
me_plane = bpy.data.meshes.new('Plane')
me_plane.from_pydata([(-1.0, -1.0, 0.0), (1.0, -1.0, 0.0), (-1.0, 1.0, 0.0), (1.0, 1.0, 0.0)], [], [(0, 1, 3, 2)])
_uv = me_plane.uv_layers.new(name='UVMap')
_uv.uv.foreach_set('vector', [0.0, 0.0, 1.0, 0.0, 1.0, 1.0, 0.0, 1.0])
me_plane.materials.append(mat_material_012)
me_plane.update()

# ---- objects
ob_camera = bpy.data.objects.new('Camera', cam_camera)
ob_empty = bpy.data.objects.new('Empty', None)
ob_cylinder = bpy.data.objects.new('Cylinder', me_cylinder)
ob_trilamp_back = bpy.data.objects.new('TriLamp-Back', light_trilamp_back)
ob_trilamp_fill = bpy.data.objects.new('TriLamp-Fill', light_trilamp_fill)
ob_trilamp_key = bpy.data.objects.new('TriLamp-Key', light_trilamp_key)
ob_material_preview_dummy = bpy.data.objects.new('Material_Preview_Dummy', me_material_preview_mesh)
ob_plane = bpy.data.objects.new('Plane', me_plane)

# ---- transforms, parenting, visibility, modifiers, constraints
ob_camera.parent = ob_empty
ob_camera.matrix_parent_inverse = Matrix(((1.0, -0.0, -0.0, -0.0), (-0.0, 1.0, 0.0, 3.364), (-0.0, -0.0, 1.0, -0.0), (-0.0, 0.0, -0.0, 1.0)))
ob_camera.location = (5.754, -3.901, 6.589)
ob_camera.rotation_euler = (0.6744, 1.961e-06, 1.493)
ob_camera.lock_rotations_4d = False
ob_camera.empty_display_type = 'ARROWS'
ob_camera.color = (0.0, 0.0, 0.0, 0.0)
ob_camera.display_type = 'WIRE'
ob_camera.lineart.crease_threshold = 0.0
ob_empty.location = (0.0, -3.364, 0.0)
ob_empty.rotation_euler = (0.0, 0.0, 0.554)
ob_empty.empty_display_type = 'ARROWS'
ob_cylinder.location = (0.0, -3.38, 0.0)
ob_cylinder.rotation_euler = (0.0, -0.0, -0.9611)
ob_cylinder.cycles.is_caustics_caster = True
ob_cylinder.cycles.is_caustics_receiver = True
_m = ob_cylinder.modifiers.new('Subdivision', 'SUBSURF')
_m.levels = 2
_m = ob_cylinder.modifiers.new('Bevel', 'BEVEL')
_m.segments = 4
_m.angle_limit = 0.7854
_m.miter_outer = 'MITER_ARC'
ob_trilamp_back.location = (-1.033, -8.27, 5.0)
_c = ob_trilamp_back.constraints.new('TRACK_TO'); _c.name = 'Track To'
_c.target = ob_cylinder
ob_trilamp_fill.location = (1.866, 1.256, 5.0)
_c = ob_trilamp_fill.constraints.new('TRACK_TO'); _c.name = 'Track To'
_c.target = ob_cylinder
ob_trilamp_key.location = (4.991, -3.636, 5.0)
ob_trilamp_key.scale = (8.34, 8.34, 8.34)
_c = ob_trilamp_key.constraints.new('TRACK_TO'); _c.name = 'Track To'
_c.target = ob_cylinder
ob_material_preview_dummy.location = (0.0, 0.0, 0.0)
ob_material_preview_dummy.hide_select = True
ob_material_preview_dummy.hide_render = True
ob_plane.location = (-0.0323, -3.368, -0.9947)
ob_plane.scale = (13.24, 13.24, 13.24)
ob_plane.cycles.is_caustics_receiver = True

# ---- collection membership
col_collection.objects.link(ob_camera)
col_collection.objects.link(ob_empty)
col_collection.objects.link(ob_cylinder)
col_collection.objects.link(ob_trilamp_back)
col_collection.objects.link(ob_trilamp_fill)
col_collection.objects.link(ob_trilamp_key)
col_collection.objects.link(ob_material_preview_dummy)
col_collection.objects.link(ob_plane)

# ---- scene / render settings (as saved in the file)
scene.camera = ob_camera
scene.frame_start = 1; scene.frame_end = 500; scene.frame_set(45)
scene.render.engine = 'CYCLES'
scene.render.image_settings.file_format = 'FFMPEG'
scene.render.image_settings.color_mode = 'RGB'
scene.render.resolution_x = 1620
scene.render.fps = 30
scene.render.use_border = True
scene.cycles.samples = 3200
scene.cycles.sampling_pattern = 'TABULATED_SOBOL'
scene.cycles.adaptive_threshold = 0.08
scene.cycles.max_bounces = 8
scene.cycles.diffuse_bounces = 2
scene.cycles.glossy_bounces = 2
scene.cycles.transmission_bounces = 6
scene.cycles.transparent_max_bounces = 6
scene.eevee.ray_tracing_options.trace_max_roughness = 0.0
bpy.context.view_layer.update()
